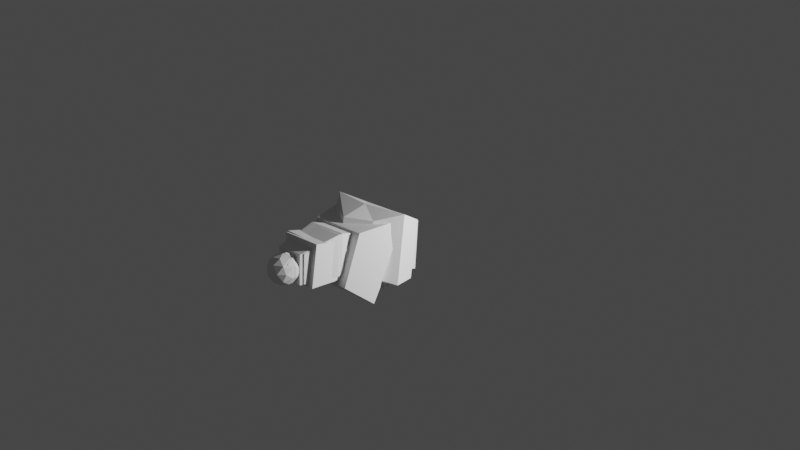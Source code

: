 # Source: model.blend  (saved by Blender 2.91.10; exported with 4.5.12 LTS)
import bpy
from mathutils import Matrix  # noqa: F401  (used for matrix-valued properties, if any)

bpy.ops.wm.read_factory_settings(use_empty=True)
scene = bpy.context.scene
scene.name = 'Scene'

# ---- collections
col_collection = bpy.data.collections.new('Collection'); scene.collection.children.link(col_collection)
col_background = bpy.data.collections.new('Background'); scene.collection.children.link(col_background)

# ---- world
world_world = bpy.data.worlds.new('World'); scene.world = world_world
world_world.use_nodes = True; world_world.node_tree.nodes.clear()
_N = world_world.node_tree.nodes; _L = world_world.node_tree.links
n0 = _N.new('ShaderNodeOutputWorld'); n0.name = 'World Output'; n0.location = (300, 300)
n1 = _N.new('ShaderNodeBackground'); n1.name = 'Background'; n1.location = (10, 300)
n1.inputs[0].default_value = (0.05088, 0.05088, 0.05088, 1.0)
_L.new(n1.outputs[0], n0.inputs[0])
n0.is_active_output = True
world_world.color = (0.05088, 0.05088, 0.05088)
world_world.use_sun_shadow = False
world_world.sun_shadow_jitter_overblur = 0.0

# ---- cameras
cam_camera = bpy.data.cameras.new('Camera')
cam_camera.clip_end = 100.0
cam_camera.ortho_scale = 7.314

# ---- lights
light_light = bpy.data.lights.new('Light', 'POINT')
light_light.transmission_factor = 0.0
light_light.energy = 1000.0
light_light.shadow_soft_size = 0.1
light_light.shadow_maximum_resolution = 0.006
light_light.use_absolute_resolution = True

# ---- meshes
me_cube_001 = bpy.data.meshes.new('Cube.001')
me_cube_001.from_pydata([(-0.1525, -0.1872, -0.3093), (-0.2148, -0.2932, 0.447), (-0.1525, 0.2648, -0.5131), (-0.2148, 0.2447, 0.3936), (0.1665, -0.1872, -0.3093), (0.2195, -0.2932, 0.4446), (0.1665, 0.2648, -0.5131), (0.2195, 0.2447, 0.3912), (-0.3629, -0.4899, 0.08131), (-0.3629, 0.4802, -0.1759), (0.3769, 0.4802, -0.1782), (0.3769, -0.4899, 0.07897)], [], [(8, 1, 3, 9), (9, 3, 7, 10), (10, 7, 5, 11), (11, 5, 1, 8), (2, 6, 4, 0), (7, 3, 1, 5), (4, 11, 8, 0), (6, 10, 11, 4), (2, 9, 10, 6), (0, 8, 9, 2)])
_uv = me_cube_001.uv_layers.new(name='UVMap')
_uv.uv.foreach_set('vector', [0.4933, 0.0, 0.625, 0.0, 0.625, 0.25, 0.4933, 0.25, 0.4933, 0.25, 0.625, 0.25, 0.625, 0.5, 0.4933, 0.5, 0.4933, 0.5, 0.625, 0.5, 0.625, 0.75, 0.4933, 0.75, 0.4933, 0.75, 0.625, 0.75, 0.625, 1.0, 0.4933, 1.0, 0.125, 0.5, 0.375, 0.5, 0.375, 0.75, 0.125, 0.75, 0.625, 0.5, 0.875, 0.5, 0.875, 0.75, 0.625, 0.75, 0.375, 0.75, 0.4933, 0.75, 0.4933, 1.0, 0.375, 1.0, 0.375, 0.5, 0.4933, 0.5, 0.4933, 0.75, 0.375, 0.75, 0.375, 0.25, 0.4933, 0.25, 0.4933, 0.5, 0.375, 0.5, 0.375, 0.0, 0.4933, 0.0, 0.4933, 0.25, 0.375, 0.25])
me_cube_001.use_remesh_fix_poles = True
me_cube_001.use_remesh_preserve_attributes = False
me_cube_001.use_mirror_vertex_groups = False
me_cube_001.update()
me_cube_002 = bpy.data.meshes.new('Cube.002')
me_cube_002.from_pydata([(0.1872, 0.2764, 0.1496), (0.1872, 0.08963, -0.3012), (0.1872, -0.08963, 0.3012), (0.1872, -0.2764, -0.1496), (-0.1872, 0.2764, 0.1496), (-0.1872, 0.08963, -0.3012), (-0.1872, -0.08963, 0.3012), (-0.1872, -0.2764, -0.1496)], [], [(0, 1, 3, 2), (2, 3, 7, 6), (6, 7, 5, 4), (4, 5, 1, 0), (2, 6, 4, 0), (7, 3, 1, 5)])
_uv = me_cube_002.uv_layers.new(name='UVMap')
_uv.uv.foreach_set('vector', [0.375, 0.0, 0.625, 0.0, 0.625, 0.25, 0.375, 0.25, 0.375, 0.25, 0.625, 0.25, 0.625, 0.5, 0.375, 0.5, 0.375, 0.5, 0.625, 0.5, 0.625, 0.75, 0.375, 0.75, 0.375, 0.75, 0.625, 0.75, 0.625, 1.0, 0.375, 1.0, 0.125, 0.5, 0.375, 0.5, 0.375, 0.75, 0.125, 0.75, 0.625, 0.5, 0.875, 0.5, 0.875, 0.75, 0.625, 0.75])
me_cube_002.use_remesh_fix_poles = True
me_cube_002.use_remesh_preserve_attributes = False
me_cube_002.use_mirror_vertex_groups = False
me_cube_002.update()
me_cube_004 = bpy.data.meshes.new('Cube.004')
me_cube_004.from_pydata([(-0.4073, -0.3876, -0.3618), (-0.1937, -0.3951, 0.6474), (-0.4073, 0.3391, -0.4633), (-0.1937, 0.04082, 0.5708), (0.4073, -0.3876, -0.3618), (0.1743, -0.3951, 0.6474), (0.4073, 0.3391, -0.4633), (0.1743, 0.04082, 0.5708), (-0.5647, -0.595, 0.2452), (-0.5647, 0.5417, -0.02596), (0.5453, 0.5417, -0.02596), (0.5453, -0.595, 0.2452), (-0.5284, -0.1334, 0.5885), (-0.6777, -0.0249, 0.4745), (-0.4714, 0.04213, 0.4745), (-0.3439, -0.1334, 0.4745), (-0.4714, -0.3088, 0.4745), (-0.6777, -0.2418, 0.4745), (-0.5854, 0.04213, 0.2899), (-0.3791, -0.0249, 0.2899), (-0.3791, -0.2418, 0.2899), (-0.5854, -0.3088, 0.2899), (-0.7129, -0.1334, 0.2899), (-0.5284, -0.1334, 0.1759), (-0.4949, -0.03021, 0.5577), (-0.6162, -0.06961, 0.5577), (-0.5826, 0.03354, 0.4907), (-0.7039, -0.1334, 0.4907), (-0.6162, -0.1971, 0.5577), (-0.42, -0.1334, 0.5577), (-0.3864, -0.03021, 0.4907), (-0.4949, -0.2365, 0.5577), (-0.3864, -0.2365, 0.4907), (-0.5826, -0.3002, 0.4907), (-0.7246, -0.06961, 0.3822), (-0.7246, -0.1971, 0.3822), (-0.5284, 0.07294, 0.3822), (-0.6497, 0.03354, 0.3822), (-0.3322, -0.06961, 0.3822), (-0.4072, 0.03354, 0.3822), (-0.4072, -0.3002, 0.3822), (-0.3322, -0.1971, 0.3822), (-0.6497, -0.3002, 0.3822), (-0.5284, -0.3396, 0.3822), (-0.6704, -0.03021, 0.2737), (-0.4742, 0.03354, 0.2737), (-0.3529, -0.1334, 0.2737), (-0.4742, -0.3002, 0.2737), (-0.6704, -0.2365, 0.2737), (-0.5619, -0.03021, 0.2067), (-0.6369, -0.1334, 0.2067), (-0.4407, -0.06961, 0.2067), (-0.4407, -0.1971, 0.2067), (-0.5619, -0.2365, 0.2067), (0.5052, -0.1334, 0.5933), (0.356, -0.0249, 0.4793), (0.5622, 0.04213, 0.4793), (0.6897, -0.1334, 0.4793), (0.5622, -0.3088, 0.4793), (0.356, -0.2418, 0.4793), (0.4482, 0.04213, 0.2948), (0.6545, -0.0249, 0.2948), (0.6545, -0.2418, 0.2948), (0.4482, -0.3088, 0.2948), (0.3207, -0.1334, 0.2948), (0.5052, -0.1334, 0.1808), (0.5387, -0.03021, 0.5625), (0.4175, -0.06961, 0.5625), (0.451, 0.03354, 0.4955), (0.3297, -0.1334, 0.4955), (0.4175, -0.1971, 0.5625), (0.6137, -0.1334, 0.5625), (0.6472, -0.03021, 0.4955), (0.5387, -0.2365, 0.5625), (0.6472, -0.2365, 0.4955), (0.451, -0.3002, 0.4955), (0.309, -0.06961, 0.3871), (0.309, -0.1971, 0.3871), (0.5052, 0.07294, 0.3871), (0.384, 0.03354, 0.3871), (0.7014, -0.06961, 0.3871), (0.6265, 0.03354, 0.3871), (0.6265, -0.3002, 0.3871), (0.7014, -0.1971, 0.3871), (0.384, -0.3002, 0.3871), (0.5052, -0.3396, 0.3871), (0.3633, -0.03021, 0.2786), (0.5595, 0.03354, 0.2786), (0.6807, -0.1334, 0.2786), (0.5595, -0.3002, 0.2786), (0.3633, -0.2365, 0.2786), (0.4717, -0.03021, 0.2116), (0.3968, -0.1334, 0.2116), (0.593, -0.06961, 0.2116), (0.593, -0.1971, 0.2116), (0.4717, -0.2365, 0.2116), (-1.08, 2.009, -0.127), (-1.08, 2.499, -0.127)], [], [(8, 1, 3, 9), (9, 3, 7, 10), (10, 7, 5, 11), (11, 5, 1, 8), (2, 6, 4, 0), (7, 3, 1, 5), (4, 11, 8, 0), (6, 10, 11, 4), (2, 9, 10, 6), (0, 8, 9, 2)])
_uv = me_cube_004.uv_layers.new(name='UVMap')
_uv.uv.foreach_set('vector', [0.5217, 0.0, 0.625, 0.0, 0.625, 0.25, 0.5217, 0.25, 0.5217, 0.25, 0.625, 0.25, 0.625, 0.5, 0.5217, 0.5, 0.5217, 0.5, 0.625, 0.5, 0.625, 0.75, 0.5217, 0.75, 0.5217, 0.75, 0.625, 0.75, 0.625, 1.0, 0.5217, 1.0, 0.125, 0.5, 0.375, 0.5, 0.375, 0.75, 0.125, 0.75, 0.625, 0.5, 0.875, 0.5, 0.875, 0.75, 0.625, 0.75, 0.375, 0.75, 0.5217, 0.75, 0.5217, 1.0, 0.375, 1.0, 0.375, 0.5, 0.5217, 0.5, 0.5217, 0.75, 0.375, 0.75, 0.375, 0.25, 0.5217, 0.25, 0.5217, 0.5, 0.375, 0.5, 0.375, 0.0, 0.5217, 0.0, 0.5217, 0.25, 0.375, 0.25])
me_cube_004.use_remesh_fix_poles = True
me_cube_004.use_remesh_preserve_attributes = False
me_cube_004.use_mirror_vertex_groups = False
me_cube_004.update()
me_icosphere = bpy.data.meshes.new('Icosphere')
me_icosphere.from_pydata([(0.0, 0.0, 0.1651), (-0.1195, 0.08679, 0.07383), (0.04563, 0.1404, 0.07383), (0.1477, 0.0, 0.07383), (0.04563, -0.1404, 0.07383), (-0.1195, -0.08679, 0.07383), (-0.04563, 0.1404, -0.07383), (0.1195, 0.08679, -0.07383), (0.1195, -0.08679, -0.07383), (-0.04563, -0.1404, -0.07383), (-0.1477, 0.0, -0.07383), (0.0, 0.0, -0.1651), (0.02682, 0.08254, 0.1404), (-0.07022, 0.05101, 0.1404), (-0.0434, 0.1336, 0.08679), (-0.1404, 0.0, 0.08679), (-0.07022, -0.05101, 0.1404), (0.08679, 0.0, 0.1404), (0.1136, 0.08254, 0.08679), (0.02682, -0.08254, 0.1404), (0.1136, -0.08254, 0.08679), (-0.0434, -0.1336, 0.08679), (-0.157, 0.05101, 0.0), (-0.157, -0.05101, 0.0), (0.0, 0.1651, 0.0), (-0.09704, 0.1336, 0.0), (0.157, 0.05101, 0.0), (0.09704, 0.1336, 0.0), (0.09704, -0.1336, 0.0), (0.157, -0.05101, 0.0), (-0.09704, -0.1336, 0.0), (0.0, -0.1651, 0.0), (-0.1136, 0.08254, -0.08679), (0.0434, 0.1336, -0.08679), (0.1404, 0.0, -0.08679), (0.0434, -0.1336, -0.08679), (-0.1136, -0.08254, -0.08679), (-0.02682, 0.08254, -0.1404), (-0.08679, 0.0, -0.1404), (0.07022, 0.05101, -0.1404), (0.07022, -0.05101, -0.1404), (-0.02682, -0.08254, -0.1404)], [], [(0, 13, 12), (1, 13, 15), (0, 12, 17), (0, 17, 19), (0, 19, 16), (1, 15, 22), (2, 14, 24), (3, 18, 26), (4, 20, 28), (5, 21, 30), (1, 22, 25), (2, 24, 27), (3, 26, 29), (4, 28, 31), (5, 30, 23), (6, 32, 37), (7, 33, 39), (8, 34, 40), (9, 35, 41), (10, 36, 38), (38, 41, 11), (38, 36, 41), (36, 9, 41), (41, 40, 11), (41, 35, 40), (35, 8, 40), (40, 39, 11), (40, 34, 39), (34, 7, 39), (39, 37, 11), (39, 33, 37), (33, 6, 37), (37, 38, 11), (37, 32, 38), (32, 10, 38), (23, 36, 10), (23, 30, 36), (30, 9, 36), (31, 35, 9), (31, 28, 35), (28, 8, 35), (29, 34, 8), (29, 26, 34), (26, 7, 34), (27, 33, 7), (27, 24, 33), (24, 6, 33), (25, 32, 6), (25, 22, 32), (22, 10, 32), (30, 31, 9), (30, 21, 31), (21, 4, 31), (28, 29, 8), (28, 20, 29), (20, 3, 29), (26, 27, 7), (26, 18, 27), (18, 2, 27), (24, 25, 6), (24, 14, 25), (14, 1, 25), (22, 23, 10), (22, 15, 23), (15, 5, 23), (16, 21, 5), (16, 19, 21), (19, 4, 21), (19, 20, 4), (19, 17, 20), (17, 3, 20), (17, 18, 3), (17, 12, 18), (12, 2, 18), (15, 16, 5), (15, 13, 16), (13, 0, 16), (12, 14, 2), (12, 13, 14), (13, 1, 14)])
_uv = me_icosphere.uv_layers.new(name='UVMap')
_uv.uv.foreach_set('vector', [0.8182, 0.0, 0.7727, 0.07873, 0.8636, 0.07873, 0.7273, 0.1575, 0.6818, 0.07873, 0.6364, 0.1575, 0.09091, 0.0, 0.04545, 0.07873, 0.1364, 0.07873, 0.2727, 0.0, 0.2273, 0.07873, 0.3182, 0.07873, 0.4545, 0.0, 0.4091, 0.07873, 0.5, 0.07873, 0.7273, 0.1575, 0.6364, 0.1575, 0.6818, 0.2362, 0.9091, 0.1575, 0.8182, 0.1575, 0.8636, 0.2362, 0.1818, 0.1575, 0.09091, 0.1575, 0.1364, 0.2362, 0.3636, 0.1575, 0.2727, 0.1575, 0.3182, 0.2362, 0.5455, 0.1575, 0.4545, 0.1575, 0.5, 0.2362, 0.7273, 0.1575, 0.6818, 0.2362, 0.7727, 0.2362, 0.9091, 0.1575, 0.8636, 0.2362, 0.9545, 0.2362, 0.1818, 0.1575, 0.1364, 0.2362, 0.2273, 0.2362, 0.3636, 0.1575, 0.3182, 0.2362, 0.4091, 0.2362, 0.5455, 0.1575, 0.5, 0.2362, 0.5909, 0.2362, 0.8182, 0.3149, 0.7273, 0.3149, 0.7727, 0.3937, 1.0, 0.3149, 0.9091, 0.3149, 0.9545, 0.3937, 0.2727, 0.3149, 0.1818, 0.3149, 0.2273, 0.3937, 0.4545, 0.3149, 0.3636, 0.3149, 0.4091, 0.3937, 0.6364, 0.3149, 0.5455, 0.3149, 0.5909, 0.3937, 0.5909, 0.3937, 0.5, 0.3937, 0.5455, 0.4724, 0.5909, 0.3937, 0.5455, 0.3149, 0.5, 0.3937, 0.5455, 0.3149, 0.4545, 0.3149, 0.5, 0.3937, 0.4091, 0.3937, 0.3182, 0.3937, 0.3636, 0.4724, 0.4091, 0.3937, 0.3636, 0.3149, 0.3182, 0.3937, 0.3636, 0.3149, 0.2727, 0.3149, 0.3182, 0.3937, 0.2273, 0.3937, 0.1364, 0.3937, 0.1818, 0.4724, 0.2273, 0.3937, 0.1818, 0.3149, 0.1364, 0.3937, 0.1818, 0.3149, 0.09091, 0.3149, 0.1364, 0.3937, 0.9545, 0.3937, 0.8636, 0.3937, 0.9091, 0.4724, 0.9545, 0.3937, 0.9091, 0.3149, 0.8636, 0.3937, 0.9091, 0.3149, 0.8182, 0.3149, 0.8636, 0.3937, 0.7727, 0.3937, 0.6818, 0.3937, 0.7273, 0.4724, 0.7727, 0.3937, 0.7273, 0.3149, 0.6818, 0.3937, 0.7273, 0.3149, 0.6364, 0.3149, 0.6818, 0.3937, 0.5909, 0.2362, 0.5455, 0.3149, 0.6364, 0.3149, 0.5909, 0.2362, 0.5, 0.2362, 0.5455, 0.3149, 0.5, 0.2362, 0.4545, 0.3149, 0.5455, 0.3149, 0.4091, 0.2362, 0.3636, 0.3149, 0.4545, 0.3149, 0.4091, 0.2362, 0.3182, 0.2362, 0.3636, 0.3149, 0.3182, 0.2362, 0.2727, 0.3149, 0.3636, 0.3149, 0.2273, 0.2362, 0.1818, 0.3149, 0.2727, 0.3149, 0.2273, 0.2362, 0.1364, 0.2362, 0.1818, 0.3149, 0.1364, 0.2362, 0.09091, 0.3149, 0.1818, 0.3149, 0.9545, 0.2362, 0.9091, 0.3149, 1.0, 0.3149, 0.9545, 0.2362, 0.8636, 0.2362, 0.9091, 0.3149, 0.8636, 0.2362, 0.8182, 0.3149, 0.9091, 0.3149, 0.7727, 0.2362, 0.7273, 0.3149, 0.8182, 0.3149, 0.7727, 0.2362, 0.6818, 0.2362, 0.7273, 0.3149, 0.6818, 0.2362, 0.6364, 0.3149, 0.7273, 0.3149, 0.5, 0.2362, 0.4091, 0.2362, 0.4545, 0.3149, 0.5, 0.2362, 0.4545, 0.1575, 0.4091, 0.2362, 0.4545, 0.1575, 0.3636, 0.1575, 0.4091, 0.2362, 0.3182, 0.2362, 0.2273, 0.2362, 0.2727, 0.3149, 0.3182, 0.2362, 0.2727, 0.1575, 0.2273, 0.2362, 0.2727, 0.1575, 0.1818, 0.1575, 0.2273, 0.2362, 0.1364, 0.2362, 0.04545, 0.2362, 0.09091, 0.3149, 0.1364, 0.2362, 0.09091, 0.1575, 0.04545, 0.2362, 0.09091, 0.1575, 0.0, 0.1575, 0.04545, 0.2362, 0.8636, 0.2362, 0.7727, 0.2362, 0.8182, 0.3149, 0.8636, 0.2362, 0.8182, 0.1575, 0.7727, 0.2362, 0.8182, 0.1575, 0.7273, 0.1575, 0.7727, 0.2362, 0.6818, 0.2362, 0.5909, 0.2362, 0.6364, 0.3149, 0.6818, 0.2362, 0.6364, 0.1575, 0.5909, 0.2362, 0.6364, 0.1575, 0.5455, 0.1575, 0.5909, 0.2362, 0.5, 0.07873, 0.4545, 0.1575, 0.5455, 0.1575, 0.5, 0.07873, 0.4091, 0.07873, 0.4545, 0.1575, 0.4091, 0.07873, 0.3636, 0.1575, 0.4545, 0.1575, 0.3182, 0.07873, 0.2727, 0.1575, 0.3636, 0.1575, 0.3182, 0.07873, 0.2273, 0.07873, 0.2727, 0.1575, 0.2273, 0.07873, 0.1818, 0.1575, 0.2727, 0.1575, 0.1364, 0.07873, 0.09091, 0.1575, 0.1818, 0.1575, 0.1364, 0.07873, 0.04545, 0.07873, 0.09091, 0.1575, 0.04545, 0.07873, 0.0, 0.1575, 0.09091, 0.1575, 0.6364, 0.1575, 0.5909, 0.07873, 0.5455, 0.1575, 0.6364, 0.1575, 0.6818, 0.07873, 0.5909, 0.07873, 0.6818, 0.07873, 0.6364, 0.0, 0.5909, 0.07873, 0.8636, 0.07873, 0.8182, 0.1575, 0.9091, 0.1575, 0.8636, 0.07873, 0.7727, 0.07873, 0.8182, 0.1575, 0.7727, 0.07873, 0.7273, 0.1575, 0.8182, 0.1575])
me_icosphere.use_remesh_fix_poles = True
me_icosphere.use_remesh_preserve_attributes = False
me_icosphere.use_mirror_vertex_groups = False
me_icosphere.update()
me_cube_007 = bpy.data.meshes.new('Cube.007')
me_cube_007.from_pydata([(-0.2505, -0.1075, -0.4586), (0.03398, -0.1575, 0.5862), (-0.2505, 0.1075, -0.4586), (0.03398, 0.1575, 0.5862), (-0.05618, -0.1075, -0.536), (0.3432, -0.1575, 0.4717), (-0.05618, 0.1075, -0.536), (0.3432, 0.1575, 0.4717), (-0.1429, -0.1517, 0.1351), (-0.1429, 0.1517, 0.1351), (0.1576, 0.1517, 0.01876), (0.1576, -0.1517, 0.01876)], [], [(8, 1, 3, 9), (9, 3, 7, 10), (10, 7, 5, 11), (11, 5, 1, 8), (2, 6, 4, 0), (7, 3, 1, 5), (4, 11, 8, 0), (6, 10, 11, 4), (2, 9, 10, 6), (0, 8, 9, 2)])
_uv = me_cube_007.uv_layers.new(name='UVMap')
_uv.uv.foreach_set('vector', [0.51, 0.0, 0.625, 0.0, 0.625, 0.25, 0.51, 0.25, 0.51, 0.25, 0.625, 0.25, 0.625, 0.5, 0.51, 0.5, 0.51, 0.5, 0.625, 0.5, 0.625, 0.75, 0.51, 0.75, 0.51, 0.75, 0.625, 0.75, 0.625, 1.0, 0.51, 1.0, 0.125, 0.5, 0.375, 0.5, 0.375, 0.75, 0.125, 0.75, 0.625, 0.5, 0.875, 0.5, 0.875, 0.75, 0.625, 0.75, 0.375, 0.75, 0.51, 0.75, 0.51, 1.0, 0.375, 1.0, 0.375, 0.5, 0.51, 0.5, 0.51, 0.75, 0.375, 0.75, 0.375, 0.25, 0.51, 0.25, 0.51, 0.5, 0.375, 0.5, 0.375, 0.0, 0.51, 0.0, 0.51, 0.25, 0.375, 0.25])
me_cube_007.use_remesh_fix_poles = True
me_cube_007.use_remesh_preserve_attributes = False
me_cube_007.use_mirror_vertex_groups = False
me_cube_007.update()
me_cube_012 = bpy.data.meshes.new('Cube.012')
me_cube_012.from_pydata([(-0.04345, -0.1377, -0.4708), (0.4123, -0.2249, 0.3215), (-0.04345, 0.1377, -0.4708), (0.4123, 0.2249, 0.3215), (-0.337, -0.1377, -0.3502), (-0.06708, -0.2249, 0.5185), (-0.337, 0.1377, -0.3502), (-0.06708, 0.2249, 0.5185)], [], [(0, 1, 3, 2), (2, 3, 7, 6), (6, 7, 5, 4), (4, 5, 1, 0), (2, 6, 4, 0), (7, 3, 1, 5)])
_uv = me_cube_012.uv_layers.new(name='UVMap')
_uv.uv.foreach_set('vector', [0.375, 0.0, 0.625, 0.0, 0.625, 0.25, 0.375, 0.25, 0.375, 0.25, 0.625, 0.25, 0.625, 0.5, 0.375, 0.5, 0.375, 0.5, 0.625, 0.5, 0.625, 0.75, 0.375, 0.75, 0.375, 0.75, 0.625, 0.75, 0.625, 1.0, 0.375, 1.0, 0.125, 0.5, 0.375, 0.5, 0.375, 0.75, 0.125, 0.75, 0.625, 0.5, 0.875, 0.5, 0.875, 0.75, 0.625, 0.75])
me_cube_012.use_remesh_fix_poles = True
me_cube_012.use_remesh_preserve_attributes = False
me_cube_012.use_mirror_vertex_groups = False
me_cube_012.update()
me_cube_013 = bpy.data.meshes.new('Cube.013')
me_cube_013.from_pydata([(-0.3504, -0.3162, -0.155), (-0.3628, -0.3449, 0.244), (-0.3504, 0.3496, -0.1467), (-0.3628, 0.3558, 0.267), (0.3308, -0.3162, -0.155), (0.3642, -0.3449, 0.244), (0.3308, 0.3496, -0.1467), (0.3642, 0.3558, 0.267), (-0.3295, -0.2835, 0.02548), (-0.3295, 0.3385, 0.0545), (0.3205, 0.3385, 0.0545), (0.3205, -0.2835, 0.02548)], [], [(8, 1, 3, 9), (9, 3, 7, 10), (10, 7, 5, 11), (11, 5, 1, 8), (2, 6, 4, 0), (7, 3, 1, 5), (4, 11, 8, 0), (6, 10, 11, 4), (2, 9, 10, 6), (0, 8, 9, 2)])
_uv = me_cube_013.uv_layers.new(name='UVMap')
_uv.uv.foreach_set('vector', [0.5, 2.552e-05, 0.625, 0.0, 0.625, 0.25, 0.5, 0.25, 0.5, 0.25, 0.625, 0.25, 0.625, 0.5, 0.5, 0.5, 0.5, 0.5, 0.625, 0.5, 0.625, 0.75, 0.5, 0.75, 0.5, 0.75, 0.625, 0.75, 0.625, 1.0, 0.5, 1.0, 0.125, 0.5, 0.375, 0.5, 0.375, 0.75, 0.125, 0.75, 0.625, 0.5, 0.875, 0.5, 0.875, 0.75, 0.625, 0.75, 0.375, 0.75, 0.5, 0.75, 0.5, 1.0, 0.375, 1.0, 0.375, 0.5, 0.5, 0.5, 0.5, 0.75, 0.375, 0.75, 0.375, 0.25, 0.5, 0.25, 0.5, 0.5, 0.375, 0.5, 0.375, 0.0, 0.5, 2.552e-05, 0.5, 0.25, 0.375, 0.25])
me_cube_013.use_remesh_fix_poles = True
me_cube_013.use_remesh_preserve_attributes = False
me_cube_013.use_mirror_vertex_groups = False
me_cube_013.update()
me_cube_014 = bpy.data.meshes.new('Cube.014')
me_cube_014.from_pydata([(-0.3745, -0.4466, -0.1638), (-0.4887, -0.3987, 0.5159), (-0.3745, 0.301, -0.183), (-0.4887, 0.422, 0.4857), (0.3268, -0.4466, -0.1614), (0.477, -0.3987, 0.5159), (0.3268, 0.301, -0.1806), (0.477, 0.422, 0.4857), (-0.6294, -0.5654, 0.1195), (-0.6294, 0.4082, 0.09619), (0.6042, 0.4082, 0.101), (0.6042, -0.5654, 0.1243), (-0.01255, 0.301, -0.3854), (-0.01165, 0.422, 0.4857), (-0.01255, -0.4466, -0.3662), (-0.01165, -0.3987, 0.5159), (-0.02232, -0.5654, 0.01854), (-0.02232, 0.4082, -0.004753)], [], [(8, 1, 3, 9), (17, 13, 7, 10), (10, 7, 5, 11), (16, 15, 1, 8), (12, 6, 4, 14), (13, 3, 1, 15), (14, 16, 8, 0), (6, 10, 11, 4), (12, 17, 10, 6), (0, 8, 9, 2), (2, 9, 17, 12), (4, 11, 16, 14), (7, 13, 15, 5), (2, 12, 14, 0), (11, 5, 15, 16), (9, 3, 13, 17)])
_uv = me_cube_014.uv_layers.new(name='UVMap')
_uv.uv.foreach_set('vector', [0.513, 0.0, 0.625, 0.0, 0.625, 0.25, 0.513, 0.25, 0.513, 0.375, 0.625, 0.375, 0.625, 0.5, 0.513, 0.5, 0.513, 0.5, 0.625, 0.5, 0.625, 0.75, 0.513, 0.75, 0.513, 0.875, 0.625, 0.875, 0.625, 1.0, 0.513, 1.0, 0.25, 0.5, 0.375, 0.5, 0.375, 0.75, 0.25, 0.75, 0.75, 0.5, 0.875, 0.5, 0.875, 0.75, 0.75, 0.75, 0.375, 0.875, 0.513, 0.875, 0.513, 1.0, 0.375, 1.0, 0.375, 0.5, 0.513, 0.5, 0.513, 0.75, 0.375, 0.75, 0.375, 0.375, 0.513, 0.375, 0.513, 0.5, 0.375, 0.5, 0.375, 0.0, 0.513, 0.0, 0.513, 0.25, 0.375, 0.25, 0.375, 0.25, 0.513, 0.25, 0.513, 0.375, 0.375, 0.375, 0.375, 0.75, 0.513, 0.75, 0.513, 0.875, 0.375, 0.875, 0.625, 0.5, 0.75, 0.5, 0.75, 0.75, 0.625, 0.75, 0.125, 0.5, 0.25, 0.5, 0.25, 0.75, 0.125, 0.75, 0.513, 0.75, 0.625, 0.75, 0.625, 0.875, 0.513, 0.875, 0.513, 0.25, 0.625, 0.25, 0.625, 0.375, 0.513, 0.375])
me_cube_014.use_remesh_fix_poles = True
me_cube_014.use_remesh_preserve_attributes = False
me_cube_014.use_mirror_vertex_groups = False
me_cube_014.update()
me_cube_016 = bpy.data.meshes.new('Cube.016')
me_cube_016.from_pydata([(0.09117, 0.0598, -0.7837), (0.367, 0.3884, 0.6607), (0.07948, -0.3289, -0.7224), (0.3497, -0.1871, 0.7515), (-0.3007, 0.07693, -0.7498), (-0.2132, 0.4138, 0.7109), (-0.3123, -0.3117, -0.6885), (-0.2306, -0.1618, 0.8017)], [], [(0, 1, 3, 2), (2, 3, 7, 6), (6, 7, 5, 4), (4, 5, 1, 0), (2, 6, 4, 0), (7, 3, 1, 5)])
_uv = me_cube_016.uv_layers.new(name='UVMap')
_uv.uv.foreach_set('vector', [0.375, 0.0, 0.625, 0.0, 0.625, 0.25, 0.375, 0.25, 0.375, 0.25, 0.625, 0.25, 0.625, 0.5, 0.375, 0.5, 0.375, 0.5, 0.625, 0.5, 0.625, 0.75, 0.375, 0.75, 0.375, 0.75, 0.625, 0.75, 0.625, 1.0, 0.375, 1.0, 0.125, 0.5, 0.375, 0.5, 0.375, 0.75, 0.125, 0.75, 0.625, 0.5, 0.875, 0.5, 0.875, 0.75, 0.625, 0.75])
me_cube_016.use_remesh_fix_poles = True
me_cube_016.use_remesh_preserve_attributes = False
me_cube_016.use_mirror_vertex_groups = False
me_cube_016.update()
me_icosphere_002 = bpy.data.meshes.new('Icosphere.002')
me_icosphere_002.from_pydata([(0.001519, 0.0003996, 0.2087), (-0.1501, 0.1102, 0.09423), (0.05874, 0.1776, 0.09259), (0.1874, -0.0002148, 0.09199), (0.058, -0.1775, 0.09327), (-0.1506, -0.1092, 0.09466), (-0.058, 0.1775, -0.09327), (0.1506, 0.1092, -0.09466), (0.1501, -0.1102, -0.09423), (-0.05874, -0.1776, -0.09259), (-0.1874, 0.0002148, -0.09199), (-0.001519, -0.0003996, -0.2087), (0.03542, 0.1046, 0.1771), (-0.08735, 0.06503, 0.1781), (-0.05372, 0.1692, 0.1098), (-0.1768, 0.0005844, 0.111), (-0.08762, -0.06397, 0.1783), (0.111, 0.0001086, 0.1768), (0.1447, 0.1043, 0.1085), (0.03498, -0.1041, 0.1775), (0.1442, -0.1045, 0.1089), (-0.05442, -0.1685, 0.1105), (-0.1984, 0.06492, 0.001319), (-0.1986, -0.06408, 0.001568), (0.0004371, 0.2087, -0.0004028), (-0.1223, 0.1691, 0.0005664), (0.1986, 0.06408, -0.001568), (0.123, 0.1686, -0.001218), (0.1223, -0.1691, -0.0005664), (0.1984, -0.06492, -0.001319), (-0.123, -0.1686, 0.001218), (-0.0004371, -0.2087, 0.0004028), (-0.1442, 0.1045, -0.1089), (0.05442, 0.1685, -0.1105), (0.1768, -0.0005844, -0.111), (0.05372, -0.1692, -0.1098), (-0.1447, -0.1043, -0.1085), (-0.03498, 0.1041, -0.1775), (-0.111, -0.0001086, -0.1768), (0.08762, 0.06397, -0.1783), (0.08735, -0.06503, -0.1781), (-0.03542, -0.1046, -0.1771)], [], [(0, 13, 12), (1, 13, 15), (0, 12, 17), (0, 17, 19), (0, 19, 16), (1, 15, 22), (2, 14, 24), (3, 18, 26), (4, 20, 28), (5, 21, 30), (1, 22, 25), (2, 24, 27), (3, 26, 29), (4, 28, 31), (5, 30, 23), (6, 32, 37), (7, 33, 39), (8, 34, 40), (9, 35, 41), (10, 36, 38), (38, 41, 11), (38, 36, 41), (36, 9, 41), (41, 40, 11), (41, 35, 40), (35, 8, 40), (40, 39, 11), (40, 34, 39), (34, 7, 39), (39, 37, 11), (39, 33, 37), (33, 6, 37), (37, 38, 11), (37, 32, 38), (32, 10, 38), (23, 36, 10), (23, 30, 36), (30, 9, 36), (31, 35, 9), (31, 28, 35), (28, 8, 35), (29, 34, 8), (29, 26, 34), (26, 7, 34), (27, 33, 7), (27, 24, 33), (24, 6, 33), (25, 32, 6), (25, 22, 32), (22, 10, 32), (30, 31, 9), (30, 21, 31), (21, 4, 31), (28, 29, 8), (28, 20, 29), (20, 3, 29), (26, 27, 7), (26, 18, 27), (18, 2, 27), (24, 25, 6), (24, 14, 25), (14, 1, 25), (22, 23, 10), (22, 15, 23), (15, 5, 23), (16, 21, 5), (16, 19, 21), (19, 4, 21), (19, 20, 4), (19, 17, 20), (17, 3, 20), (17, 18, 3), (17, 12, 18), (12, 2, 18), (15, 16, 5), (15, 13, 16), (13, 0, 16), (12, 14, 2), (12, 13, 14), (13, 1, 14)])
_uv = me_icosphere_002.uv_layers.new(name='UVMap')
_uv.uv.foreach_set('vector', [0.8182, 0.0, 0.7727, 0.07873, 0.8636, 0.07873, 0.7273, 0.1575, 0.6818, 0.07873, 0.6364, 0.1575, 0.09091, 0.0, 0.04545, 0.07873, 0.1364, 0.07873, 0.2727, 0.0, 0.2273, 0.07873, 0.3182, 0.07873, 0.4545, 0.0, 0.4091, 0.07873, 0.5, 0.07873, 0.7273, 0.1575, 0.6364, 0.1575, 0.6818, 0.2362, 0.9091, 0.1575, 0.8182, 0.1575, 0.8636, 0.2362, 0.1818, 0.1575, 0.09091, 0.1575, 0.1364, 0.2362, 0.3636, 0.1575, 0.2727, 0.1575, 0.3182, 0.2362, 0.5455, 0.1575, 0.4545, 0.1575, 0.5, 0.2362, 0.7273, 0.1575, 0.6818, 0.2362, 0.7727, 0.2362, 0.9091, 0.1575, 0.8636, 0.2362, 0.9545, 0.2362, 0.1818, 0.1575, 0.1364, 0.2362, 0.2273, 0.2362, 0.3636, 0.1575, 0.3182, 0.2362, 0.4091, 0.2362, 0.5455, 0.1575, 0.5, 0.2362, 0.5909, 0.2362, 0.8182, 0.3149, 0.7273, 0.3149, 0.7727, 0.3937, 1.0, 0.3149, 0.9091, 0.3149, 0.9545, 0.3937, 0.2727, 0.3149, 0.1818, 0.3149, 0.2273, 0.3937, 0.4545, 0.3149, 0.3636, 0.3149, 0.4091, 0.3937, 0.6364, 0.3149, 0.5455, 0.3149, 0.5909, 0.3937, 0.5909, 0.3937, 0.5, 0.3937, 0.5455, 0.4724, 0.5909, 0.3937, 0.5455, 0.3149, 0.5, 0.3937, 0.5455, 0.3149, 0.4545, 0.3149, 0.5, 0.3937, 0.4091, 0.3937, 0.3182, 0.3937, 0.3636, 0.4724, 0.4091, 0.3937, 0.3636, 0.3149, 0.3182, 0.3937, 0.3636, 0.3149, 0.2727, 0.3149, 0.3182, 0.3937, 0.2273, 0.3937, 0.1364, 0.3937, 0.1818, 0.4724, 0.2273, 0.3937, 0.1818, 0.3149, 0.1364, 0.3937, 0.1818, 0.3149, 0.09091, 0.3149, 0.1364, 0.3937, 0.9545, 0.3937, 0.8636, 0.3937, 0.9091, 0.4724, 0.9545, 0.3937, 0.9091, 0.3149, 0.8636, 0.3937, 0.9091, 0.3149, 0.8182, 0.3149, 0.8636, 0.3937, 0.7727, 0.3937, 0.6818, 0.3937, 0.7273, 0.4724, 0.7727, 0.3937, 0.7273, 0.3149, 0.6818, 0.3937, 0.7273, 0.3149, 0.6364, 0.3149, 0.6818, 0.3937, 0.5909, 0.2362, 0.5455, 0.3149, 0.6364, 0.3149, 0.5909, 0.2362, 0.5, 0.2362, 0.5455, 0.3149, 0.5, 0.2362, 0.4545, 0.3149, 0.5455, 0.3149, 0.4091, 0.2362, 0.3636, 0.3149, 0.4545, 0.3149, 0.4091, 0.2362, 0.3182, 0.2362, 0.3636, 0.3149, 0.3182, 0.2362, 0.2727, 0.3149, 0.3636, 0.3149, 0.2273, 0.2362, 0.1818, 0.3149, 0.2727, 0.3149, 0.2273, 0.2362, 0.1364, 0.2362, 0.1818, 0.3149, 0.1364, 0.2362, 0.09091, 0.3149, 0.1818, 0.3149, 0.9545, 0.2362, 0.9091, 0.3149, 1.0, 0.3149, 0.9545, 0.2362, 0.8636, 0.2362, 0.9091, 0.3149, 0.8636, 0.2362, 0.8182, 0.3149, 0.9091, 0.3149, 0.7727, 0.2362, 0.7273, 0.3149, 0.8182, 0.3149, 0.7727, 0.2362, 0.6818, 0.2362, 0.7273, 0.3149, 0.6818, 0.2362, 0.6364, 0.3149, 0.7273, 0.3149, 0.5, 0.2362, 0.4091, 0.2362, 0.4545, 0.3149, 0.5, 0.2362, 0.4545, 0.1575, 0.4091, 0.2362, 0.4545, 0.1575, 0.3636, 0.1575, 0.4091, 0.2362, 0.3182, 0.2362, 0.2273, 0.2362, 0.2727, 0.3149, 0.3182, 0.2362, 0.2727, 0.1575, 0.2273, 0.2362, 0.2727, 0.1575, 0.1818, 0.1575, 0.2273, 0.2362, 0.1364, 0.2362, 0.04545, 0.2362, 0.09091, 0.3149, 0.1364, 0.2362, 0.09091, 0.1575, 0.04545, 0.2362, 0.09091, 0.1575, 0.0, 0.1575, 0.04545, 0.2362, 0.8636, 0.2362, 0.7727, 0.2362, 0.8182, 0.3149, 0.8636, 0.2362, 0.8182, 0.1575, 0.7727, 0.2362, 0.8182, 0.1575, 0.7273, 0.1575, 0.7727, 0.2362, 0.6818, 0.2362, 0.5909, 0.2362, 0.6364, 0.3149, 0.6818, 0.2362, 0.6364, 0.1575, 0.5909, 0.2362, 0.6364, 0.1575, 0.5455, 0.1575, 0.5909, 0.2362, 0.5, 0.07873, 0.4545, 0.1575, 0.5455, 0.1575, 0.5, 0.07873, 0.4091, 0.07873, 0.4545, 0.1575, 0.4091, 0.07873, 0.3636, 0.1575, 0.4545, 0.1575, 0.3182, 0.07873, 0.2727, 0.1575, 0.3636, 0.1575, 0.3182, 0.07873, 0.2273, 0.07873, 0.2727, 0.1575, 0.2273, 0.07873, 0.1818, 0.1575, 0.2727, 0.1575, 0.1364, 0.07873, 0.09091, 0.1575, 0.1818, 0.1575, 0.1364, 0.07873, 0.04545, 0.07873, 0.09091, 0.1575, 0.04545, 0.07873, 0.0, 0.1575, 0.09091, 0.1575, 0.6364, 0.1575, 0.5909, 0.07873, 0.5455, 0.1575, 0.6364, 0.1575, 0.6818, 0.07873, 0.5909, 0.07873, 0.6818, 0.07873, 0.6364, 0.0, 0.5909, 0.07873, 0.8636, 0.07873, 0.8182, 0.1575, 0.9091, 0.1575, 0.8636, 0.07873, 0.7727, 0.07873, 0.8182, 0.1575, 0.7727, 0.07873, 0.7273, 0.1575, 0.8182, 0.1575])
me_icosphere_002.use_remesh_fix_poles = True
me_icosphere_002.use_remesh_preserve_attributes = False
me_icosphere_002.use_mirror_vertex_groups = False
me_icosphere_002.update()
me_cube_017 = bpy.data.meshes.new('Cube.017')
me_cube_017.from_pydata([(-0.1582, -0.04879, -0.7821), (-0.1995, -0.147, 0.7781), (-0.1576, 0.2561, -0.7827), (-0.1986, 0.2627, 0.7773), (0.1466, -0.04943, -0.7843), (0.2102, -0.1479, 0.7751), (0.1473, 0.2554, -0.7849), (0.211, 0.2618, 0.7743), (-0.2837, -0.3045, 0.2055), (-0.2825, 0.2646, 0.2044), (0.2866, 0.2634, 0.2003), (0.2854, -0.3057, 0.2014)], [], [(8, 1, 3, 9), (9, 3, 7, 10), (10, 7, 5, 11), (11, 5, 1, 8), (2, 6, 4, 0), (7, 3, 1, 5), (4, 11, 8, 0), (6, 10, 11, 4), (2, 9, 10, 6), (0, 8, 9, 2)])
_uv = me_cube_017.uv_layers.new(name='UVMap')
_uv.uv.foreach_set('vector', [0.5436, 0.0, 0.625, 0.0, 0.625, 0.25, 0.5436, 0.25, 0.5436, 0.25, 0.625, 0.25, 0.625, 0.5, 0.5436, 0.5, 0.5436, 0.5, 0.625, 0.5, 0.625, 0.75, 0.5436, 0.75, 0.5436, 0.75, 0.625, 0.75, 0.625, 1.0, 0.5436, 1.0, 0.125, 0.5, 0.375, 0.5, 0.375, 0.75, 0.125, 0.75, 0.625, 0.5, 0.875, 0.5, 0.875, 0.75, 0.625, 0.75, 0.375, 0.75, 0.5436, 0.75, 0.5436, 1.0, 0.375, 1.0, 0.375, 0.5, 0.5436, 0.5, 0.5436, 0.75, 0.375, 0.75, 0.375, 0.25, 0.5436, 0.25, 0.5436, 0.5, 0.375, 0.5, 0.375, 0.0, 0.5436, 0.0, 0.5436, 0.25, 0.375, 0.25])
me_cube_017.use_remesh_fix_poles = True
me_cube_017.use_remesh_preserve_attributes = False
me_cube_017.use_mirror_vertex_groups = False
me_cube_017.update()
me_cube_018 = bpy.data.meshes.new('Cube.018')
me_cube_018.from_pydata([(-0.1793, -0.4093, -0.2366), (-0.148, -0.4093, 0.2495), (-0.1499, 0.5232, -0.3305), (-0.1206, 0.4987, -0.1455), (0.1741, -0.4101, -0.2391), (0.1499, -0.41, 0.2473), (0.1472, 0.5226, -0.3327), (0.1206, 0.4982, -0.1473), (-0.2195, 0.159, -0.3232), (-0.1016, 0.2666, -0.06363), (0.2154, 0.158, -0.3264), (0.1018, 0.2661, -0.06511), (-0.2197, -0.1256, -0.2681), (0.1559, -0.05955, 0.2391), (-0.1527, -0.0589, 0.2414), (0.2152, -0.1265, -0.2713)], [], [(8, 9, 3, 2), (2, 3, 7, 6), (15, 13, 5, 4), (4, 5, 1, 0), (12, 15, 4, 0), (13, 14, 1, 5), (7, 3, 9, 11), (2, 6, 10, 8), (6, 7, 11, 10), (12, 14, 9, 8), (0, 1, 14, 12), (11, 9, 14, 13), (8, 10, 15, 12), (10, 11, 13, 15)])
_uv = me_cube_018.uv_layers.new(name='UVMap')
_uv.uv.foreach_set('vector', [0.375, 0.1585, 0.625, 0.1585, 0.625, 0.25, 0.375, 0.25, 0.375, 0.25, 0.625, 0.25, 0.625, 0.5, 0.375, 0.5, 0.375, 0.6708, 0.625, 0.6708, 0.625, 0.75, 0.375, 0.75, 0.375, 0.75, 0.625, 0.75, 0.625, 1.0, 0.375, 1.0, 0.125, 0.6708, 0.375, 0.6708, 0.375, 0.75, 0.125, 0.75, 0.625, 0.6708, 0.875, 0.6708, 0.875, 0.75, 0.625, 0.75, 0.625, 0.5, 0.875, 0.5, 0.875, 0.5915, 0.625, 0.5915, 0.125, 0.5, 0.375, 0.5, 0.375, 0.5915, 0.125, 0.5915, 0.375, 0.5, 0.625, 0.5, 0.625, 0.5915, 0.375, 0.5915, 0.375, 0.07924, 0.625, 0.07924, 0.625, 0.1585, 0.375, 0.1585, 0.375, 0.0, 0.625, 0.0, 0.625, 0.07924, 0.375, 0.07924, 0.625, 0.5915, 0.875, 0.5915, 0.875, 0.6708, 0.625, 0.6708, 0.125, 0.5915, 0.375, 0.5915, 0.375, 0.6708, 0.125, 0.6708, 0.375, 0.5915, 0.625, 0.5915, 0.625, 0.6708, 0.375, 0.6708])
me_cube_018.use_remesh_fix_poles = True
me_cube_018.use_remesh_preserve_attributes = False
me_cube_018.use_mirror_vertex_groups = False
me_cube_018.update()
me_cube_021 = bpy.data.meshes.new('Cube.021')
me_cube_021.from_pydata([(0.1618, 0.1399, 0.1573), (-0.04631, 0.1399, -0.2209), (0.1618, -0.1399, 0.1573), (-0.04631, -0.1399, -0.2209), (0.04631, 0.1399, 0.2209), (-0.1618, 0.1399, -0.1573), (0.04631, -0.1399, 0.2209), (-0.1618, -0.1399, -0.1573), (-0.0007809, 0.1399, 0.001191), (-0.0007809, -0.1399, 0.001191), (-0.1163, -0.1399, 0.06475), (-0.1163, 0.1399, 0.06475)], [], [(8, 1, 3, 9), (9, 3, 7, 10), (10, 7, 5, 11), (11, 5, 1, 8), (2, 6, 4, 0), (7, 3, 1, 5), (4, 11, 8, 0), (6, 10, 11, 4), (2, 9, 10, 6), (0, 8, 9, 2)])
_uv = me_cube_021.uv_layers.new(name='UVMap')
_uv.uv.foreach_set('vector', [0.4893, 0.0, 0.625, 0.0, 0.625, 0.25, 0.4893, 0.25, 0.4893, 0.25, 0.625, 0.25, 0.625, 0.5, 0.4893, 0.5, 0.4893, 0.5, 0.625, 0.5, 0.625, 0.75, 0.4893, 0.75, 0.4893, 0.75, 0.625, 0.75, 0.625, 1.0, 0.4893, 1.0, 0.125, 0.5, 0.375, 0.5, 0.375, 0.75, 0.125, 0.75, 0.625, 0.5, 0.875, 0.5, 0.875, 0.75, 0.625, 0.75, 0.375, 0.75, 0.4893, 0.75, 0.4893, 1.0, 0.375, 1.0, 0.375, 0.5, 0.4893, 0.5, 0.4893, 0.75, 0.375, 0.75, 0.375, 0.25, 0.4893, 0.25, 0.4893, 0.5, 0.375, 0.5, 0.375, 0.0, 0.4893, 0.0, 0.4893, 0.25, 0.375, 0.25])
me_cube_021.use_remesh_fix_poles = True
me_cube_021.use_remesh_preserve_attributes = False
me_cube_021.use_mirror_vertex_groups = False
me_cube_021.update()
me_cube_022 = bpy.data.meshes.new('Cube.022')
me_cube_022.from_pydata([(0.01868, -0.1443, -0.04622), (-0.0805, -0.1298, -0.0002739), (0.01868, 0.0913, -0.121), (-0.0805, 0.1059, -0.07504), (0.0805, -0.1059, 0.07504), (-0.01868, -0.0913, 0.121), (0.0805, 0.1298, 0.0002739), (-0.01868, 0.1443, 0.04622)], [], [(0, 1, 3, 2), (2, 3, 7, 6), (6, 7, 5, 4), (4, 5, 1, 0), (2, 6, 4, 0), (7, 3, 1, 5)])
_uv = me_cube_022.uv_layers.new(name='UVMap')
_uv.uv.foreach_set('vector', [0.375, 0.0, 0.625, 0.0, 0.625, 0.25, 0.375, 0.25, 0.375, 0.25, 0.625, 0.25, 0.625, 0.5, 0.375, 0.5, 0.375, 0.5, 0.625, 0.5, 0.625, 0.75, 0.375, 0.75, 0.375, 0.75, 0.625, 0.75, 0.625, 1.0, 0.375, 1.0, 0.125, 0.5, 0.375, 0.5, 0.375, 0.75, 0.125, 0.75, 0.625, 0.5, 0.875, 0.5, 0.875, 0.75, 0.625, 0.75])
me_cube_022.use_remesh_fix_poles = True
me_cube_022.use_remesh_preserve_attributes = False
me_cube_022.use_mirror_vertex_groups = False
me_cube_022.update()
me_icosphere_004 = bpy.data.meshes.new('Icosphere.004')
me_icosphere_004.from_pydata([(0.0, 0.0, -0.1943), (0.1406, -0.1021, -0.08688), (-0.0537, -0.1653, -0.08688), (-0.1738, 0.0, -0.08688), (-0.0537, 0.1653, -0.08688), (0.1406, 0.1021, -0.08688), (0.0537, -0.1653, 0.08688), (-0.1406, -0.1021, 0.08688), (-0.1406, 0.1021, 0.08688), (0.0537, 0.1653, 0.08688), (0.1738, 0.0, 0.08688), (0.0, 0.0, 0.1943), (-0.03156, -0.09714, -0.1653), (0.08263, -0.06003, -0.1653), (0.05107, -0.1572, -0.1021), (0.1653, 0.0, -0.1021), (0.08263, 0.06003, -0.1653), (-0.1021, 0.0, -0.1653), (-0.1337, -0.09714, -0.1021), (-0.03156, 0.09714, -0.1653), (-0.1337, 0.09714, -0.1021), (0.05107, 0.1572, -0.1021), (0.1848, -0.06003, 0.0), (0.1848, 0.06003, 0.0), (0.0, -0.1943, 0.0), (0.1142, -0.1572, 0.0), (-0.1848, -0.06003, 0.0), (-0.1142, -0.1572, 0.0), (-0.1142, 0.1572, 0.0), (-0.1848, 0.06003, 0.0), (0.1142, 0.1572, 0.0), (0.0, 0.1943, 0.0), (0.1337, -0.09714, 0.1021), (-0.05107, -0.1572, 0.1021), (-0.1653, 0.0, 0.1021), (-0.05107, 0.1572, 0.1021), (0.1337, 0.09714, 0.1021), (0.03156, -0.09714, 0.1653), (0.1021, 0.0, 0.1653), (-0.08263, -0.06003, 0.1653), (-0.08263, 0.06003, 0.1653), (0.03156, 0.09714, 0.1653)], [], [(0, 13, 12), (1, 13, 15), (0, 12, 17), (0, 17, 19), (0, 19, 16), (1, 15, 22), (2, 14, 24), (3, 18, 26), (4, 20, 28), (5, 21, 30), (1, 22, 25), (2, 24, 27), (3, 26, 29), (4, 28, 31), (5, 30, 23), (6, 32, 37), (7, 33, 39), (8, 34, 40), (9, 35, 41), (10, 36, 38), (38, 41, 11), (38, 36, 41), (36, 9, 41), (41, 40, 11), (41, 35, 40), (35, 8, 40), (40, 39, 11), (40, 34, 39), (34, 7, 39), (39, 37, 11), (39, 33, 37), (33, 6, 37), (37, 38, 11), (37, 32, 38), (32, 10, 38), (23, 36, 10), (23, 30, 36), (30, 9, 36), (31, 35, 9), (31, 28, 35), (28, 8, 35), (29, 34, 8), (29, 26, 34), (26, 7, 34), (27, 33, 7), (27, 24, 33), (24, 6, 33), (25, 32, 6), (25, 22, 32), (22, 10, 32), (30, 31, 9), (30, 21, 31), (21, 4, 31), (28, 29, 8), (28, 20, 29), (20, 3, 29), (26, 27, 7), (26, 18, 27), (18, 2, 27), (24, 25, 6), (24, 14, 25), (14, 1, 25), (22, 23, 10), (22, 15, 23), (15, 5, 23), (16, 21, 5), (16, 19, 21), (19, 4, 21), (19, 20, 4), (19, 17, 20), (17, 3, 20), (17, 18, 3), (17, 12, 18), (12, 2, 18), (15, 16, 5), (15, 13, 16), (13, 0, 16), (12, 14, 2), (12, 13, 14), (13, 1, 14)])
_uv = me_icosphere_004.uv_layers.new(name='UVMap')
_uv.uv.foreach_set('vector', [0.8182, 0.0, 0.7727, 0.07873, 0.8636, 0.07873, 0.7273, 0.1575, 0.6818, 0.07873, 0.6364, 0.1575, 0.09091, 0.0, 0.04545, 0.07873, 0.1364, 0.07873, 0.2727, 0.0, 0.2273, 0.07873, 0.3182, 0.07873, 0.4545, 0.0, 0.4091, 0.07873, 0.5, 0.07873, 0.7273, 0.1575, 0.6364, 0.1575, 0.6818, 0.2362, 0.9091, 0.1575, 0.8182, 0.1575, 0.8636, 0.2362, 0.1818, 0.1575, 0.09091, 0.1575, 0.1364, 0.2362, 0.3636, 0.1575, 0.2727, 0.1575, 0.3182, 0.2362, 0.5455, 0.1575, 0.4545, 0.1575, 0.5, 0.2362, 0.7273, 0.1575, 0.6818, 0.2362, 0.7727, 0.2362, 0.9091, 0.1575, 0.8636, 0.2362, 0.9545, 0.2362, 0.1818, 0.1575, 0.1364, 0.2362, 0.2273, 0.2362, 0.3636, 0.1575, 0.3182, 0.2362, 0.4091, 0.2362, 0.5455, 0.1575, 0.5, 0.2362, 0.5909, 0.2362, 0.8182, 0.3149, 0.7273, 0.3149, 0.7727, 0.3937, 1.0, 0.3149, 0.9091, 0.3149, 0.9545, 0.3937, 0.2727, 0.3149, 0.1818, 0.3149, 0.2273, 0.3937, 0.4545, 0.3149, 0.3636, 0.3149, 0.4091, 0.3937, 0.6364, 0.3149, 0.5455, 0.3149, 0.5909, 0.3937, 0.5909, 0.3937, 0.5, 0.3937, 0.5455, 0.4724, 0.5909, 0.3937, 0.5455, 0.3149, 0.5, 0.3937, 0.5455, 0.3149, 0.4545, 0.3149, 0.5, 0.3937, 0.4091, 0.3937, 0.3182, 0.3937, 0.3636, 0.4724, 0.4091, 0.3937, 0.3636, 0.3149, 0.3182, 0.3937, 0.3636, 0.3149, 0.2727, 0.3149, 0.3182, 0.3937, 0.2273, 0.3937, 0.1364, 0.3937, 0.1818, 0.4724, 0.2273, 0.3937, 0.1818, 0.3149, 0.1364, 0.3937, 0.1818, 0.3149, 0.09091, 0.3149, 0.1364, 0.3937, 0.9545, 0.3937, 0.8636, 0.3937, 0.9091, 0.4724, 0.9545, 0.3937, 0.9091, 0.3149, 0.8636, 0.3937, 0.9091, 0.3149, 0.8182, 0.3149, 0.8636, 0.3937, 0.7727, 0.3937, 0.6818, 0.3937, 0.7273, 0.4724, 0.7727, 0.3937, 0.7273, 0.3149, 0.6818, 0.3937, 0.7273, 0.3149, 0.6364, 0.3149, 0.6818, 0.3937, 0.5909, 0.2362, 0.5455, 0.3149, 0.6364, 0.3149, 0.5909, 0.2362, 0.5, 0.2362, 0.5455, 0.3149, 0.5, 0.2362, 0.4545, 0.3149, 0.5455, 0.3149, 0.4091, 0.2362, 0.3636, 0.3149, 0.4545, 0.3149, 0.4091, 0.2362, 0.3182, 0.2362, 0.3636, 0.3149, 0.3182, 0.2362, 0.2727, 0.3149, 0.3636, 0.3149, 0.2273, 0.2362, 0.1818, 0.3149, 0.2727, 0.3149, 0.2273, 0.2362, 0.1364, 0.2362, 0.1818, 0.3149, 0.1364, 0.2362, 0.09091, 0.3149, 0.1818, 0.3149, 0.9545, 0.2362, 0.9091, 0.3149, 1.0, 0.3149, 0.9545, 0.2362, 0.8636, 0.2362, 0.9091, 0.3149, 0.8636, 0.2362, 0.8182, 0.3149, 0.9091, 0.3149, 0.7727, 0.2362, 0.7273, 0.3149, 0.8182, 0.3149, 0.7727, 0.2362, 0.6818, 0.2362, 0.7273, 0.3149, 0.6818, 0.2362, 0.6364, 0.3149, 0.7273, 0.3149, 0.5, 0.2362, 0.4091, 0.2362, 0.4545, 0.3149, 0.5, 0.2362, 0.4545, 0.1575, 0.4091, 0.2362, 0.4545, 0.1575, 0.3636, 0.1575, 0.4091, 0.2362, 0.3182, 0.2362, 0.2273, 0.2362, 0.2727, 0.3149, 0.3182, 0.2362, 0.2727, 0.1575, 0.2273, 0.2362, 0.2727, 0.1575, 0.1818, 0.1575, 0.2273, 0.2362, 0.1364, 0.2362, 0.04545, 0.2362, 0.09091, 0.3149, 0.1364, 0.2362, 0.09091, 0.1575, 0.04545, 0.2362, 0.09091, 0.1575, 0.0, 0.1575, 0.04545, 0.2362, 0.8636, 0.2362, 0.7727, 0.2362, 0.8182, 0.3149, 0.8636, 0.2362, 0.8182, 0.1575, 0.7727, 0.2362, 0.8182, 0.1575, 0.7273, 0.1575, 0.7727, 0.2362, 0.6818, 0.2362, 0.5909, 0.2362, 0.6364, 0.3149, 0.6818, 0.2362, 0.6364, 0.1575, 0.5909, 0.2362, 0.6364, 0.1575, 0.5455, 0.1575, 0.5909, 0.2362, 0.5, 0.07873, 0.4545, 0.1575, 0.5455, 0.1575, 0.5, 0.07873, 0.4091, 0.07873, 0.4545, 0.1575, 0.4091, 0.07873, 0.3636, 0.1575, 0.4545, 0.1575, 0.3182, 0.07873, 0.2727, 0.1575, 0.3636, 0.1575, 0.3182, 0.07873, 0.2273, 0.07873, 0.2727, 0.1575, 0.2273, 0.07873, 0.1818, 0.1575, 0.2727, 0.1575, 0.1364, 0.07873, 0.09091, 0.1575, 0.1818, 0.1575, 0.1364, 0.07873, 0.04545, 0.07873, 0.09091, 0.1575, 0.04545, 0.07873, 0.0, 0.1575, 0.09091, 0.1575, 0.6364, 0.1575, 0.5909, 0.07873, 0.5455, 0.1575, 0.6364, 0.1575, 0.6818, 0.07873, 0.5909, 0.07873, 0.6818, 0.07873, 0.6364, 0.0, 0.5909, 0.07873, 0.8636, 0.07873, 0.8182, 0.1575, 0.9091, 0.1575, 0.8636, 0.07873, 0.7727, 0.07873, 0.8182, 0.1575, 0.7727, 0.07873, 0.7273, 0.1575, 0.8182, 0.1575])
me_icosphere_004.use_remesh_fix_poles = True
me_icosphere_004.use_remesh_preserve_attributes = False
me_icosphere_004.use_mirror_vertex_groups = False
me_icosphere_004.update()
me_icosphere_005 = bpy.data.meshes.new('Icosphere.005')
me_icosphere_005.from_pydata([(0.0, 0.0, 0.1651), (0.1195, 0.08679, 0.07383), (-0.04563, 0.1404, 0.07383), (-0.1477, 0.0, 0.07383), (-0.04563, -0.1404, 0.07383), (0.1195, -0.08679, 0.07383), (0.04563, 0.1404, -0.07383), (-0.1195, 0.08679, -0.07383), (-0.1195, -0.08679, -0.07383), (0.04563, -0.1404, -0.07383), (0.1477, 0.0, -0.07383), (0.0, 0.0, -0.1651), (-0.02682, 0.08254, 0.1404), (0.07022, 0.05101, 0.1404), (0.0434, 0.1336, 0.08679), (0.1404, 0.0, 0.08679), (0.07022, -0.05101, 0.1404), (-0.08679, 0.0, 0.1404), (-0.1136, 0.08254, 0.08679), (-0.02682, -0.08254, 0.1404), (-0.1136, -0.08254, 0.08679), (0.0434, -0.1336, 0.08679), (0.157, 0.05101, 0.0), (0.157, -0.05101, 0.0), (0.0, 0.1651, 0.0), (0.09704, 0.1336, 0.0), (-0.157, 0.05101, 0.0), (-0.09704, 0.1336, 0.0), (-0.09704, -0.1336, 0.0), (-0.157, -0.05101, 0.0), (0.09704, -0.1336, 0.0), (0.0, -0.1651, 0.0), (0.1136, 0.08254, -0.08679), (-0.0434, 0.1336, -0.08679), (-0.1404, 0.0, -0.08679), (-0.0434, -0.1336, -0.08679), (0.1136, -0.08254, -0.08679), (0.02682, 0.08254, -0.1404), (0.08679, 0.0, -0.1404), (-0.07022, 0.05101, -0.1404), (-0.07022, -0.05101, -0.1404), (0.02682, -0.08254, -0.1404)], [], [(0, 13, 12), (1, 13, 15), (0, 12, 17), (0, 17, 19), (0, 19, 16), (1, 15, 22), (2, 14, 24), (3, 18, 26), (4, 20, 28), (5, 21, 30), (1, 22, 25), (2, 24, 27), (3, 26, 29), (4, 28, 31), (5, 30, 23), (6, 32, 37), (7, 33, 39), (8, 34, 40), (9, 35, 41), (10, 36, 38), (38, 41, 11), (38, 36, 41), (36, 9, 41), (41, 40, 11), (41, 35, 40), (35, 8, 40), (40, 39, 11), (40, 34, 39), (34, 7, 39), (39, 37, 11), (39, 33, 37), (33, 6, 37), (37, 38, 11), (37, 32, 38), (32, 10, 38), (23, 36, 10), (23, 30, 36), (30, 9, 36), (31, 35, 9), (31, 28, 35), (28, 8, 35), (29, 34, 8), (29, 26, 34), (26, 7, 34), (27, 33, 7), (27, 24, 33), (24, 6, 33), (25, 32, 6), (25, 22, 32), (22, 10, 32), (30, 31, 9), (30, 21, 31), (21, 4, 31), (28, 29, 8), (28, 20, 29), (20, 3, 29), (26, 27, 7), (26, 18, 27), (18, 2, 27), (24, 25, 6), (24, 14, 25), (14, 1, 25), (22, 23, 10), (22, 15, 23), (15, 5, 23), (16, 21, 5), (16, 19, 21), (19, 4, 21), (19, 20, 4), (19, 17, 20), (17, 3, 20), (17, 18, 3), (17, 12, 18), (12, 2, 18), (15, 16, 5), (15, 13, 16), (13, 0, 16), (12, 14, 2), (12, 13, 14), (13, 1, 14)])
_uv = me_icosphere_005.uv_layers.new(name='UVMap')
_uv.uv.foreach_set('vector', [0.8182, 0.0, 0.7727, 0.07873, 0.8636, 0.07873, 0.7273, 0.1575, 0.6818, 0.07873, 0.6364, 0.1575, 0.09091, 0.0, 0.04545, 0.07873, 0.1364, 0.07873, 0.2727, 0.0, 0.2273, 0.07873, 0.3182, 0.07873, 0.4545, 0.0, 0.4091, 0.07873, 0.5, 0.07873, 0.7273, 0.1575, 0.6364, 0.1575, 0.6818, 0.2362, 0.9091, 0.1575, 0.8182, 0.1575, 0.8636, 0.2362, 0.1818, 0.1575, 0.09091, 0.1575, 0.1364, 0.2362, 0.3636, 0.1575, 0.2727, 0.1575, 0.3182, 0.2362, 0.5455, 0.1575, 0.4545, 0.1575, 0.5, 0.2362, 0.7273, 0.1575, 0.6818, 0.2362, 0.7727, 0.2362, 0.9091, 0.1575, 0.8636, 0.2362, 0.9545, 0.2362, 0.1818, 0.1575, 0.1364, 0.2362, 0.2273, 0.2362, 0.3636, 0.1575, 0.3182, 0.2362, 0.4091, 0.2362, 0.5455, 0.1575, 0.5, 0.2362, 0.5909, 0.2362, 0.8182, 0.3149, 0.7273, 0.3149, 0.7727, 0.3937, 1.0, 0.3149, 0.9091, 0.3149, 0.9545, 0.3937, 0.2727, 0.3149, 0.1818, 0.3149, 0.2273, 0.3937, 0.4545, 0.3149, 0.3636, 0.3149, 0.4091, 0.3937, 0.6364, 0.3149, 0.5455, 0.3149, 0.5909, 0.3937, 0.5909, 0.3937, 0.5, 0.3937, 0.5455, 0.4724, 0.5909, 0.3937, 0.5455, 0.3149, 0.5, 0.3937, 0.5455, 0.3149, 0.4545, 0.3149, 0.5, 0.3937, 0.4091, 0.3937, 0.3182, 0.3937, 0.3636, 0.4724, 0.4091, 0.3937, 0.3636, 0.3149, 0.3182, 0.3937, 0.3636, 0.3149, 0.2727, 0.3149, 0.3182, 0.3937, 0.2273, 0.3937, 0.1364, 0.3937, 0.1818, 0.4724, 0.2273, 0.3937, 0.1818, 0.3149, 0.1364, 0.3937, 0.1818, 0.3149, 0.09091, 0.3149, 0.1364, 0.3937, 0.9545, 0.3937, 0.8636, 0.3937, 0.9091, 0.4724, 0.9545, 0.3937, 0.9091, 0.3149, 0.8636, 0.3937, 0.9091, 0.3149, 0.8182, 0.3149, 0.8636, 0.3937, 0.7727, 0.3937, 0.6818, 0.3937, 0.7273, 0.4724, 0.7727, 0.3937, 0.7273, 0.3149, 0.6818, 0.3937, 0.7273, 0.3149, 0.6364, 0.3149, 0.6818, 0.3937, 0.5909, 0.2362, 0.5455, 0.3149, 0.6364, 0.3149, 0.5909, 0.2362, 0.5, 0.2362, 0.5455, 0.3149, 0.5, 0.2362, 0.4545, 0.3149, 0.5455, 0.3149, 0.4091, 0.2362, 0.3636, 0.3149, 0.4545, 0.3149, 0.4091, 0.2362, 0.3182, 0.2362, 0.3636, 0.3149, 0.3182, 0.2362, 0.2727, 0.3149, 0.3636, 0.3149, 0.2273, 0.2362, 0.1818, 0.3149, 0.2727, 0.3149, 0.2273, 0.2362, 0.1364, 0.2362, 0.1818, 0.3149, 0.1364, 0.2362, 0.09091, 0.3149, 0.1818, 0.3149, 0.9545, 0.2362, 0.9091, 0.3149, 1.0, 0.3149, 0.9545, 0.2362, 0.8636, 0.2362, 0.9091, 0.3149, 0.8636, 0.2362, 0.8182, 0.3149, 0.9091, 0.3149, 0.7727, 0.2362, 0.7273, 0.3149, 0.8182, 0.3149, 0.7727, 0.2362, 0.6818, 0.2362, 0.7273, 0.3149, 0.6818, 0.2362, 0.6364, 0.3149, 0.7273, 0.3149, 0.5, 0.2362, 0.4091, 0.2362, 0.4545, 0.3149, 0.5, 0.2362, 0.4545, 0.1575, 0.4091, 0.2362, 0.4545, 0.1575, 0.3636, 0.1575, 0.4091, 0.2362, 0.3182, 0.2362, 0.2273, 0.2362, 0.2727, 0.3149, 0.3182, 0.2362, 0.2727, 0.1575, 0.2273, 0.2362, 0.2727, 0.1575, 0.1818, 0.1575, 0.2273, 0.2362, 0.1364, 0.2362, 0.04545, 0.2362, 0.09091, 0.3149, 0.1364, 0.2362, 0.09091, 0.1575, 0.04545, 0.2362, 0.09091, 0.1575, 0.0, 0.1575, 0.04545, 0.2362, 0.8636, 0.2362, 0.7727, 0.2362, 0.8182, 0.3149, 0.8636, 0.2362, 0.8182, 0.1575, 0.7727, 0.2362, 0.8182, 0.1575, 0.7273, 0.1575, 0.7727, 0.2362, 0.6818, 0.2362, 0.5909, 0.2362, 0.6364, 0.3149, 0.6818, 0.2362, 0.6364, 0.1575, 0.5909, 0.2362, 0.6364, 0.1575, 0.5455, 0.1575, 0.5909, 0.2362, 0.5, 0.07873, 0.4545, 0.1575, 0.5455, 0.1575, 0.5, 0.07873, 0.4091, 0.07873, 0.4545, 0.1575, 0.4091, 0.07873, 0.3636, 0.1575, 0.4545, 0.1575, 0.3182, 0.07873, 0.2727, 0.1575, 0.3636, 0.1575, 0.3182, 0.07873, 0.2273, 0.07873, 0.2727, 0.1575, 0.2273, 0.07873, 0.1818, 0.1575, 0.2727, 0.1575, 0.1364, 0.07873, 0.09091, 0.1575, 0.1818, 0.1575, 0.1364, 0.07873, 0.04545, 0.07873, 0.09091, 0.1575, 0.04545, 0.07873, 0.0, 0.1575, 0.09091, 0.1575, 0.6364, 0.1575, 0.5909, 0.07873, 0.5455, 0.1575, 0.6364, 0.1575, 0.6818, 0.07873, 0.5909, 0.07873, 0.6818, 0.07873, 0.6364, 0.0, 0.5909, 0.07873, 0.8636, 0.07873, 0.8182, 0.1575, 0.9091, 0.1575, 0.8636, 0.07873, 0.7727, 0.07873, 0.8182, 0.1575, 0.7727, 0.07873, 0.7273, 0.1575, 0.8182, 0.1575])
me_icosphere_005.use_remesh_fix_poles = True
me_icosphere_005.use_remesh_preserve_attributes = False
me_icosphere_005.use_mirror_vertex_groups = False
me_icosphere_005.update()
me_cube_027 = bpy.data.meshes.new('Cube.027')
me_cube_027.from_pydata([(0.2505, -0.1075, -0.4586), (-0.03398, -0.1575, 0.5862), (0.2505, 0.1075, -0.4586), (-0.03398, 0.1575, 0.5862), (0.05618, -0.1075, -0.536), (-0.3432, -0.1575, 0.4717), (0.05618, 0.1075, -0.536), (-0.3432, 0.1575, 0.4717), (0.1429, -0.1517, 0.1351), (0.1429, 0.1517, 0.1351), (-0.1576, 0.1517, 0.01876), (-0.1576, -0.1517, 0.01876)], [], [(8, 1, 3, 9), (9, 3, 7, 10), (10, 7, 5, 11), (11, 5, 1, 8), (2, 6, 4, 0), (7, 3, 1, 5), (4, 11, 8, 0), (6, 10, 11, 4), (2, 9, 10, 6), (0, 8, 9, 2)])
_uv = me_cube_027.uv_layers.new(name='UVMap')
_uv.uv.foreach_set('vector', [0.51, 0.0, 0.625, 0.0, 0.625, 0.25, 0.51, 0.25, 0.51, 0.25, 0.625, 0.25, 0.625, 0.5, 0.51, 0.5, 0.51, 0.5, 0.625, 0.5, 0.625, 0.75, 0.51, 0.75, 0.51, 0.75, 0.625, 0.75, 0.625, 1.0, 0.51, 1.0, 0.125, 0.5, 0.375, 0.5, 0.375, 0.75, 0.125, 0.75, 0.625, 0.5, 0.875, 0.5, 0.875, 0.75, 0.625, 0.75, 0.375, 0.75, 0.51, 0.75, 0.51, 1.0, 0.375, 1.0, 0.375, 0.5, 0.51, 0.5, 0.51, 0.75, 0.375, 0.75, 0.375, 0.25, 0.51, 0.25, 0.51, 0.5, 0.375, 0.5, 0.375, 0.0, 0.51, 0.0, 0.51, 0.25, 0.375, 0.25])
me_cube_027.use_remesh_fix_poles = True
me_cube_027.use_remesh_preserve_attributes = False
me_cube_027.use_mirror_vertex_groups = False
me_cube_027.update()
me_cube_028 = bpy.data.meshes.new('Cube.028')
me_cube_028.from_pydata([(0.04345, -0.1377, -0.4708), (-0.4123, -0.2249, 0.3215), (0.04345, 0.1377, -0.4708), (-0.4123, 0.2249, 0.3215), (0.337, -0.1377, -0.3502), (0.06708, -0.2249, 0.5185), (0.337, 0.1377, -0.3502), (0.06708, 0.2249, 0.5185)], [], [(0, 1, 3, 2), (2, 3, 7, 6), (6, 7, 5, 4), (4, 5, 1, 0), (2, 6, 4, 0), (7, 3, 1, 5)])
_uv = me_cube_028.uv_layers.new(name='UVMap')
_uv.uv.foreach_set('vector', [0.375, 0.0, 0.625, 0.0, 0.625, 0.25, 0.375, 0.25, 0.375, 0.25, 0.625, 0.25, 0.625, 0.5, 0.375, 0.5, 0.375, 0.5, 0.625, 0.5, 0.625, 0.75, 0.375, 0.75, 0.375, 0.75, 0.625, 0.75, 0.625, 1.0, 0.375, 1.0, 0.125, 0.5, 0.375, 0.5, 0.375, 0.75, 0.125, 0.75, 0.625, 0.5, 0.875, 0.5, 0.875, 0.75, 0.625, 0.75])
me_cube_028.use_remesh_fix_poles = True
me_cube_028.use_remesh_preserve_attributes = False
me_cube_028.use_mirror_vertex_groups = False
me_cube_028.update()
me_cube_029 = bpy.data.meshes.new('Cube.029')
me_cube_029.from_pydata([(-0.1618, 0.1399, 0.1573), (0.04631, 0.1399, -0.2209), (-0.1618, -0.1399, 0.1573), (0.04631, -0.1399, -0.2209), (-0.04631, 0.1399, 0.2209), (0.1618, 0.1399, -0.1573), (-0.04631, -0.1399, 0.2209), (0.1618, -0.1399, -0.1573), (0.0007809, 0.1399, 0.001191), (0.0007809, -0.1399, 0.001191), (0.1163, -0.1399, 0.06475), (0.1163, 0.1399, 0.06475)], [], [(8, 1, 3, 9), (9, 3, 7, 10), (10, 7, 5, 11), (11, 5, 1, 8), (2, 6, 4, 0), (7, 3, 1, 5), (4, 11, 8, 0), (6, 10, 11, 4), (2, 9, 10, 6), (0, 8, 9, 2)])
_uv = me_cube_029.uv_layers.new(name='UVMap')
_uv.uv.foreach_set('vector', [0.4893, 0.0, 0.625, 0.0, 0.625, 0.25, 0.4893, 0.25, 0.4893, 0.25, 0.625, 0.25, 0.625, 0.5, 0.4893, 0.5, 0.4893, 0.5, 0.625, 0.5, 0.625, 0.75, 0.4893, 0.75, 0.4893, 0.75, 0.625, 0.75, 0.625, 1.0, 0.4893, 1.0, 0.125, 0.5, 0.375, 0.5, 0.375, 0.75, 0.125, 0.75, 0.625, 0.5, 0.875, 0.5, 0.875, 0.75, 0.625, 0.75, 0.375, 0.75, 0.4893, 0.75, 0.4893, 1.0, 0.375, 1.0, 0.375, 0.5, 0.4893, 0.5, 0.4893, 0.75, 0.375, 0.75, 0.375, 0.25, 0.4893, 0.25, 0.4893, 0.5, 0.375, 0.5, 0.375, 0.0, 0.4893, 0.0, 0.4893, 0.25, 0.375, 0.25])
me_cube_029.use_remesh_fix_poles = True
me_cube_029.use_remesh_preserve_attributes = False
me_cube_029.use_mirror_vertex_groups = False
me_cube_029.update()
me_cube_030 = bpy.data.meshes.new('Cube.030')
me_cube_030.from_pydata([(-0.01868, -0.1443, -0.04622), (0.0805, -0.1298, -0.0002739), (-0.01868, 0.0913, -0.121), (0.0805, 0.1059, -0.07504), (-0.0805, -0.1059, 0.07504), (0.01868, -0.0913, 0.121), (-0.0805, 0.1298, 0.0002739), (0.01868, 0.1443, 0.04622)], [], [(0, 1, 3, 2), (2, 3, 7, 6), (6, 7, 5, 4), (4, 5, 1, 0), (2, 6, 4, 0), (7, 3, 1, 5)])
_uv = me_cube_030.uv_layers.new(name='UVMap')
_uv.uv.foreach_set('vector', [0.375, 0.0, 0.625, 0.0, 0.625, 0.25, 0.375, 0.25, 0.375, 0.25, 0.625, 0.25, 0.625, 0.5, 0.375, 0.5, 0.375, 0.5, 0.625, 0.5, 0.625, 0.75, 0.375, 0.75, 0.375, 0.75, 0.625, 0.75, 0.625, 1.0, 0.375, 1.0, 0.125, 0.5, 0.375, 0.5, 0.375, 0.75, 0.125, 0.75, 0.625, 0.5, 0.875, 0.5, 0.875, 0.75, 0.625, 0.75])
me_cube_030.use_remesh_fix_poles = True
me_cube_030.use_remesh_preserve_attributes = False
me_cube_030.use_mirror_vertex_groups = False
me_cube_030.update()
me_icosphere_006 = bpy.data.meshes.new('Icosphere.006')
me_icosphere_006.from_pydata([(0.0, 0.0, -0.1943), (-0.1406, -0.1021, -0.08688), (0.0537, -0.1653, -0.08688), (0.1738, 0.0, -0.08688), (0.0537, 0.1653, -0.08688), (-0.1406, 0.1021, -0.08688), (-0.0537, -0.1653, 0.08688), (0.1406, -0.1021, 0.08688), (0.1406, 0.1021, 0.08688), (-0.0537, 0.1653, 0.08688), (-0.1738, 0.0, 0.08688), (0.0, 0.0, 0.1943), (0.03156, -0.09714, -0.1653), (-0.08263, -0.06003, -0.1653), (-0.05107, -0.1572, -0.1021), (-0.1653, 0.0, -0.1021), (-0.08263, 0.06003, -0.1653), (0.1021, 0.0, -0.1653), (0.1337, -0.09714, -0.1021), (0.03156, 0.09714, -0.1653), (0.1337, 0.09714, -0.1021), (-0.05107, 0.1572, -0.1021), (-0.1848, -0.06003, 0.0), (-0.1848, 0.06003, 0.0), (0.0, -0.1943, 0.0), (-0.1142, -0.1572, 0.0), (0.1848, -0.06003, 0.0), (0.1142, -0.1572, 0.0), (0.1142, 0.1572, 0.0), (0.1848, 0.06003, 0.0), (-0.1142, 0.1572, 0.0), (0.0, 0.1943, 0.0), (-0.1337, -0.09714, 0.1021), (0.05107, -0.1572, 0.1021), (0.1653, 0.0, 0.1021), (0.05107, 0.1572, 0.1021), (-0.1337, 0.09714, 0.1021), (-0.03156, -0.09714, 0.1653), (-0.1021, 0.0, 0.1653), (0.08263, -0.06003, 0.1653), (0.08263, 0.06003, 0.1653), (-0.03156, 0.09714, 0.1653)], [], [(0, 13, 12), (1, 13, 15), (0, 12, 17), (0, 17, 19), (0, 19, 16), (1, 15, 22), (2, 14, 24), (3, 18, 26), (4, 20, 28), (5, 21, 30), (1, 22, 25), (2, 24, 27), (3, 26, 29), (4, 28, 31), (5, 30, 23), (6, 32, 37), (7, 33, 39), (8, 34, 40), (9, 35, 41), (10, 36, 38), (38, 41, 11), (38, 36, 41), (36, 9, 41), (41, 40, 11), (41, 35, 40), (35, 8, 40), (40, 39, 11), (40, 34, 39), (34, 7, 39), (39, 37, 11), (39, 33, 37), (33, 6, 37), (37, 38, 11), (37, 32, 38), (32, 10, 38), (23, 36, 10), (23, 30, 36), (30, 9, 36), (31, 35, 9), (31, 28, 35), (28, 8, 35), (29, 34, 8), (29, 26, 34), (26, 7, 34), (27, 33, 7), (27, 24, 33), (24, 6, 33), (25, 32, 6), (25, 22, 32), (22, 10, 32), (30, 31, 9), (30, 21, 31), (21, 4, 31), (28, 29, 8), (28, 20, 29), (20, 3, 29), (26, 27, 7), (26, 18, 27), (18, 2, 27), (24, 25, 6), (24, 14, 25), (14, 1, 25), (22, 23, 10), (22, 15, 23), (15, 5, 23), (16, 21, 5), (16, 19, 21), (19, 4, 21), (19, 20, 4), (19, 17, 20), (17, 3, 20), (17, 18, 3), (17, 12, 18), (12, 2, 18), (15, 16, 5), (15, 13, 16), (13, 0, 16), (12, 14, 2), (12, 13, 14), (13, 1, 14)])
_uv = me_icosphere_006.uv_layers.new(name='UVMap')
_uv.uv.foreach_set('vector', [0.8182, 0.0, 0.7727, 0.07873, 0.8636, 0.07873, 0.7273, 0.1575, 0.6818, 0.07873, 0.6364, 0.1575, 0.09091, 0.0, 0.04545, 0.07873, 0.1364, 0.07873, 0.2727, 0.0, 0.2273, 0.07873, 0.3182, 0.07873, 0.4545, 0.0, 0.4091, 0.07873, 0.5, 0.07873, 0.7273, 0.1575, 0.6364, 0.1575, 0.6818, 0.2362, 0.9091, 0.1575, 0.8182, 0.1575, 0.8636, 0.2362, 0.1818, 0.1575, 0.09091, 0.1575, 0.1364, 0.2362, 0.3636, 0.1575, 0.2727, 0.1575, 0.3182, 0.2362, 0.5455, 0.1575, 0.4545, 0.1575, 0.5, 0.2362, 0.7273, 0.1575, 0.6818, 0.2362, 0.7727, 0.2362, 0.9091, 0.1575, 0.8636, 0.2362, 0.9545, 0.2362, 0.1818, 0.1575, 0.1364, 0.2362, 0.2273, 0.2362, 0.3636, 0.1575, 0.3182, 0.2362, 0.4091, 0.2362, 0.5455, 0.1575, 0.5, 0.2362, 0.5909, 0.2362, 0.8182, 0.3149, 0.7273, 0.3149, 0.7727, 0.3937, 1.0, 0.3149, 0.9091, 0.3149, 0.9545, 0.3937, 0.2727, 0.3149, 0.1818, 0.3149, 0.2273, 0.3937, 0.4545, 0.3149, 0.3636, 0.3149, 0.4091, 0.3937, 0.6364, 0.3149, 0.5455, 0.3149, 0.5909, 0.3937, 0.5909, 0.3937, 0.5, 0.3937, 0.5455, 0.4724, 0.5909, 0.3937, 0.5455, 0.3149, 0.5, 0.3937, 0.5455, 0.3149, 0.4545, 0.3149, 0.5, 0.3937, 0.4091, 0.3937, 0.3182, 0.3937, 0.3636, 0.4724, 0.4091, 0.3937, 0.3636, 0.3149, 0.3182, 0.3937, 0.3636, 0.3149, 0.2727, 0.3149, 0.3182, 0.3937, 0.2273, 0.3937, 0.1364, 0.3937, 0.1818, 0.4724, 0.2273, 0.3937, 0.1818, 0.3149, 0.1364, 0.3937, 0.1818, 0.3149, 0.09091, 0.3149, 0.1364, 0.3937, 0.9545, 0.3937, 0.8636, 0.3937, 0.9091, 0.4724, 0.9545, 0.3937, 0.9091, 0.3149, 0.8636, 0.3937, 0.9091, 0.3149, 0.8182, 0.3149, 0.8636, 0.3937, 0.7727, 0.3937, 0.6818, 0.3937, 0.7273, 0.4724, 0.7727, 0.3937, 0.7273, 0.3149, 0.6818, 0.3937, 0.7273, 0.3149, 0.6364, 0.3149, 0.6818, 0.3937, 0.5909, 0.2362, 0.5455, 0.3149, 0.6364, 0.3149, 0.5909, 0.2362, 0.5, 0.2362, 0.5455, 0.3149, 0.5, 0.2362, 0.4545, 0.3149, 0.5455, 0.3149, 0.4091, 0.2362, 0.3636, 0.3149, 0.4545, 0.3149, 0.4091, 0.2362, 0.3182, 0.2362, 0.3636, 0.3149, 0.3182, 0.2362, 0.2727, 0.3149, 0.3636, 0.3149, 0.2273, 0.2362, 0.1818, 0.3149, 0.2727, 0.3149, 0.2273, 0.2362, 0.1364, 0.2362, 0.1818, 0.3149, 0.1364, 0.2362, 0.09091, 0.3149, 0.1818, 0.3149, 0.9545, 0.2362, 0.9091, 0.3149, 1.0, 0.3149, 0.9545, 0.2362, 0.8636, 0.2362, 0.9091, 0.3149, 0.8636, 0.2362, 0.8182, 0.3149, 0.9091, 0.3149, 0.7727, 0.2362, 0.7273, 0.3149, 0.8182, 0.3149, 0.7727, 0.2362, 0.6818, 0.2362, 0.7273, 0.3149, 0.6818, 0.2362, 0.6364, 0.3149, 0.7273, 0.3149, 0.5, 0.2362, 0.4091, 0.2362, 0.4545, 0.3149, 0.5, 0.2362, 0.4545, 0.1575, 0.4091, 0.2362, 0.4545, 0.1575, 0.3636, 0.1575, 0.4091, 0.2362, 0.3182, 0.2362, 0.2273, 0.2362, 0.2727, 0.3149, 0.3182, 0.2362, 0.2727, 0.1575, 0.2273, 0.2362, 0.2727, 0.1575, 0.1818, 0.1575, 0.2273, 0.2362, 0.1364, 0.2362, 0.04545, 0.2362, 0.09091, 0.3149, 0.1364, 0.2362, 0.09091, 0.1575, 0.04545, 0.2362, 0.09091, 0.1575, 0.0, 0.1575, 0.04545, 0.2362, 0.8636, 0.2362, 0.7727, 0.2362, 0.8182, 0.3149, 0.8636, 0.2362, 0.8182, 0.1575, 0.7727, 0.2362, 0.8182, 0.1575, 0.7273, 0.1575, 0.7727, 0.2362, 0.6818, 0.2362, 0.5909, 0.2362, 0.6364, 0.3149, 0.6818, 0.2362, 0.6364, 0.1575, 0.5909, 0.2362, 0.6364, 0.1575, 0.5455, 0.1575, 0.5909, 0.2362, 0.5, 0.07873, 0.4545, 0.1575, 0.5455, 0.1575, 0.5, 0.07873, 0.4091, 0.07873, 0.4545, 0.1575, 0.4091, 0.07873, 0.3636, 0.1575, 0.4545, 0.1575, 0.3182, 0.07873, 0.2727, 0.1575, 0.3636, 0.1575, 0.3182, 0.07873, 0.2273, 0.07873, 0.2727, 0.1575, 0.2273, 0.07873, 0.1818, 0.1575, 0.2727, 0.1575, 0.1364, 0.07873, 0.09091, 0.1575, 0.1818, 0.1575, 0.1364, 0.07873, 0.04545, 0.07873, 0.09091, 0.1575, 0.04545, 0.07873, 0.0, 0.1575, 0.09091, 0.1575, 0.6364, 0.1575, 0.5909, 0.07873, 0.5455, 0.1575, 0.6364, 0.1575, 0.6818, 0.07873, 0.5909, 0.07873, 0.6818, 0.07873, 0.6364, 0.0, 0.5909, 0.07873, 0.8636, 0.07873, 0.8182, 0.1575, 0.9091, 0.1575, 0.8636, 0.07873, 0.7727, 0.07873, 0.8182, 0.1575, 0.7727, 0.07873, 0.7273, 0.1575, 0.8182, 0.1575])
me_icosphere_006.use_remesh_fix_poles = True
me_icosphere_006.use_remesh_preserve_attributes = False
me_icosphere_006.use_mirror_vertex_groups = False
me_icosphere_006.update()
me_cube_031 = bpy.data.meshes.new('Cube.031')
me_cube_031.from_pydata([(-0.09068, 0.06009, -0.7837), (-0.3679, 0.3877, 0.6606), (-0.07858, -0.3286, -0.7226), (-0.35, -0.1879, 0.7512), (0.3011, 0.07767, -0.7495), (0.2123, 0.4137, 0.7112), (0.3132, -0.311, -0.6884), (0.2302, -0.1619, 0.8018)], [], [(0, 1, 3, 2), (2, 3, 7, 6), (6, 7, 5, 4), (4, 5, 1, 0), (2, 6, 4, 0), (7, 3, 1, 5)])
_uv = me_cube_031.uv_layers.new(name='UVMap')
_uv.uv.foreach_set('vector', [0.375, 0.0, 0.625, 0.0, 0.625, 0.25, 0.375, 0.25, 0.375, 0.25, 0.625, 0.25, 0.625, 0.5, 0.375, 0.5, 0.375, 0.5, 0.625, 0.5, 0.625, 0.75, 0.375, 0.75, 0.375, 0.75, 0.625, 0.75, 0.625, 1.0, 0.375, 1.0, 0.125, 0.5, 0.375, 0.5, 0.375, 0.75, 0.125, 0.75, 0.625, 0.5, 0.875, 0.5, 0.875, 0.75, 0.625, 0.75])
me_cube_031.use_remesh_fix_poles = True
me_cube_031.use_remesh_preserve_attributes = False
me_cube_031.use_mirror_vertex_groups = False
me_cube_031.update()
me_icosphere_007 = bpy.data.meshes.new('Icosphere.007')
me_icosphere_007.from_pydata([(-0.001668, 0.0002913, 0.2087), (0.1499, 0.1104, 0.0944), (-0.05902, 0.1775, 0.09263), (-0.1874, -0.0004826, 0.09186), (-0.05785, -0.1776, 0.09314), (0.1506, -0.1091, 0.09471), (0.05785, 0.1776, -0.09314), (-0.1506, 0.1091, -0.09471), (-0.1499, -0.1104, -0.0944), (0.05902, -0.1775, -0.09263), (0.1874, 0.0004826, -0.09186), (0.001668, -0.0002913, -0.2087), (-0.03567, 0.1045, 0.1771), (0.08715, 0.06504, 0.1782), (0.05344, 0.1692, 0.1099), (0.1767, 0.000736, 0.1112), (0.08757, -0.06396, 0.1784), (-0.1112, -0.0001125, 0.1767), (-0.1449, 0.104, 0.1084), (-0.03499, -0.1042, 0.1774), (-0.1442, -0.1047, 0.1087), (0.05454, -0.1685, 0.1104), (0.1983, 0.06515, 0.001494), (0.1987, -0.06385, 0.001677), (-0.0006829, 0.2087, -0.0002967), (0.1221, 0.1693, 0.0007397), (-0.1987, 0.06385, -0.001677), (-0.1232, 0.1685, -0.00122), (-0.1221, -0.1693, -0.0007397), (-0.1983, -0.06515, -0.001494), (0.1232, -0.1685, 0.00122), (0.0006829, -0.2087, 0.0002967), (0.1442, 0.1047, -0.1087), (-0.05454, 0.1685, -0.1104), (-0.1767, -0.000736, -0.1112), (-0.05344, -0.1692, -0.1099), (0.1449, -0.104, -0.1084), (0.03499, 0.1042, -0.1774), (0.1112, 0.0001125, -0.1767), (-0.08757, 0.06396, -0.1784), (-0.08715, -0.06504, -0.1782), (0.03567, -0.1045, -0.1771)], [], [(0, 13, 12), (1, 13, 15), (0, 12, 17), (0, 17, 19), (0, 19, 16), (1, 15, 22), (2, 14, 24), (3, 18, 26), (4, 20, 28), (5, 21, 30), (1, 22, 25), (2, 24, 27), (3, 26, 29), (4, 28, 31), (5, 30, 23), (6, 32, 37), (7, 33, 39), (8, 34, 40), (9, 35, 41), (10, 36, 38), (38, 41, 11), (38, 36, 41), (36, 9, 41), (41, 40, 11), (41, 35, 40), (35, 8, 40), (40, 39, 11), (40, 34, 39), (34, 7, 39), (39, 37, 11), (39, 33, 37), (33, 6, 37), (37, 38, 11), (37, 32, 38), (32, 10, 38), (23, 36, 10), (23, 30, 36), (30, 9, 36), (31, 35, 9), (31, 28, 35), (28, 8, 35), (29, 34, 8), (29, 26, 34), (26, 7, 34), (27, 33, 7), (27, 24, 33), (24, 6, 33), (25, 32, 6), (25, 22, 32), (22, 10, 32), (30, 31, 9), (30, 21, 31), (21, 4, 31), (28, 29, 8), (28, 20, 29), (20, 3, 29), (26, 27, 7), (26, 18, 27), (18, 2, 27), (24, 25, 6), (24, 14, 25), (14, 1, 25), (22, 23, 10), (22, 15, 23), (15, 5, 23), (16, 21, 5), (16, 19, 21), (19, 4, 21), (19, 20, 4), (19, 17, 20), (17, 3, 20), (17, 18, 3), (17, 12, 18), (12, 2, 18), (15, 16, 5), (15, 13, 16), (13, 0, 16), (12, 14, 2), (12, 13, 14), (13, 1, 14)])
_uv = me_icosphere_007.uv_layers.new(name='UVMap')
_uv.uv.foreach_set('vector', [0.8182, 0.0, 0.7727, 0.07873, 0.8636, 0.07873, 0.7273, 0.1575, 0.6818, 0.07873, 0.6364, 0.1575, 0.09091, 0.0, 0.04545, 0.07873, 0.1364, 0.07873, 0.2727, 0.0, 0.2273, 0.07873, 0.3182, 0.07873, 0.4545, 0.0, 0.4091, 0.07873, 0.5, 0.07873, 0.7273, 0.1575, 0.6364, 0.1575, 0.6818, 0.2362, 0.9091, 0.1575, 0.8182, 0.1575, 0.8636, 0.2362, 0.1818, 0.1575, 0.09091, 0.1575, 0.1364, 0.2362, 0.3636, 0.1575, 0.2727, 0.1575, 0.3182, 0.2362, 0.5455, 0.1575, 0.4545, 0.1575, 0.5, 0.2362, 0.7273, 0.1575, 0.6818, 0.2362, 0.7727, 0.2362, 0.9091, 0.1575, 0.8636, 0.2362, 0.9545, 0.2362, 0.1818, 0.1575, 0.1364, 0.2362, 0.2273, 0.2362, 0.3636, 0.1575, 0.3182, 0.2362, 0.4091, 0.2362, 0.5455, 0.1575, 0.5, 0.2362, 0.5909, 0.2362, 0.8182, 0.3149, 0.7273, 0.3149, 0.7727, 0.3937, 1.0, 0.3149, 0.9091, 0.3149, 0.9545, 0.3937, 0.2727, 0.3149, 0.1818, 0.3149, 0.2273, 0.3937, 0.4545, 0.3149, 0.3636, 0.3149, 0.4091, 0.3937, 0.6364, 0.3149, 0.5455, 0.3149, 0.5909, 0.3937, 0.5909, 0.3937, 0.5, 0.3937, 0.5455, 0.4724, 0.5909, 0.3937, 0.5455, 0.3149, 0.5, 0.3937, 0.5455, 0.3149, 0.4545, 0.3149, 0.5, 0.3937, 0.4091, 0.3937, 0.3182, 0.3937, 0.3636, 0.4724, 0.4091, 0.3937, 0.3636, 0.3149, 0.3182, 0.3937, 0.3636, 0.3149, 0.2727, 0.3149, 0.3182, 0.3937, 0.2273, 0.3937, 0.1364, 0.3937, 0.1818, 0.4724, 0.2273, 0.3937, 0.1818, 0.3149, 0.1364, 0.3937, 0.1818, 0.3149, 0.09091, 0.3149, 0.1364, 0.3937, 0.9545, 0.3937, 0.8636, 0.3937, 0.9091, 0.4724, 0.9545, 0.3937, 0.9091, 0.3149, 0.8636, 0.3937, 0.9091, 0.3149, 0.8182, 0.3149, 0.8636, 0.3937, 0.7727, 0.3937, 0.6818, 0.3937, 0.7273, 0.4724, 0.7727, 0.3937, 0.7273, 0.3149, 0.6818, 0.3937, 0.7273, 0.3149, 0.6364, 0.3149, 0.6818, 0.3937, 0.5909, 0.2362, 0.5455, 0.3149, 0.6364, 0.3149, 0.5909, 0.2362, 0.5, 0.2362, 0.5455, 0.3149, 0.5, 0.2362, 0.4545, 0.3149, 0.5455, 0.3149, 0.4091, 0.2362, 0.3636, 0.3149, 0.4545, 0.3149, 0.4091, 0.2362, 0.3182, 0.2362, 0.3636, 0.3149, 0.3182, 0.2362, 0.2727, 0.3149, 0.3636, 0.3149, 0.2273, 0.2362, 0.1818, 0.3149, 0.2727, 0.3149, 0.2273, 0.2362, 0.1364, 0.2362, 0.1818, 0.3149, 0.1364, 0.2362, 0.09091, 0.3149, 0.1818, 0.3149, 0.9545, 0.2362, 0.9091, 0.3149, 1.0, 0.3149, 0.9545, 0.2362, 0.8636, 0.2362, 0.9091, 0.3149, 0.8636, 0.2362, 0.8182, 0.3149, 0.9091, 0.3149, 0.7727, 0.2362, 0.7273, 0.3149, 0.8182, 0.3149, 0.7727, 0.2362, 0.6818, 0.2362, 0.7273, 0.3149, 0.6818, 0.2362, 0.6364, 0.3149, 0.7273, 0.3149, 0.5, 0.2362, 0.4091, 0.2362, 0.4545, 0.3149, 0.5, 0.2362, 0.4545, 0.1575, 0.4091, 0.2362, 0.4545, 0.1575, 0.3636, 0.1575, 0.4091, 0.2362, 0.3182, 0.2362, 0.2273, 0.2362, 0.2727, 0.3149, 0.3182, 0.2362, 0.2727, 0.1575, 0.2273, 0.2362, 0.2727, 0.1575, 0.1818, 0.1575, 0.2273, 0.2362, 0.1364, 0.2362, 0.04545, 0.2362, 0.09091, 0.3149, 0.1364, 0.2362, 0.09091, 0.1575, 0.04545, 0.2362, 0.09091, 0.1575, 0.0, 0.1575, 0.04545, 0.2362, 0.8636, 0.2362, 0.7727, 0.2362, 0.8182, 0.3149, 0.8636, 0.2362, 0.8182, 0.1575, 0.7727, 0.2362, 0.8182, 0.1575, 0.7273, 0.1575, 0.7727, 0.2362, 0.6818, 0.2362, 0.5909, 0.2362, 0.6364, 0.3149, 0.6818, 0.2362, 0.6364, 0.1575, 0.5909, 0.2362, 0.6364, 0.1575, 0.5455, 0.1575, 0.5909, 0.2362, 0.5, 0.07873, 0.4545, 0.1575, 0.5455, 0.1575, 0.5, 0.07873, 0.4091, 0.07873, 0.4545, 0.1575, 0.4091, 0.07873, 0.3636, 0.1575, 0.4545, 0.1575, 0.3182, 0.07873, 0.2727, 0.1575, 0.3636, 0.1575, 0.3182, 0.07873, 0.2273, 0.07873, 0.2727, 0.1575, 0.2273, 0.07873, 0.1818, 0.1575, 0.2727, 0.1575, 0.1364, 0.07873, 0.09091, 0.1575, 0.1818, 0.1575, 0.1364, 0.07873, 0.04545, 0.07873, 0.09091, 0.1575, 0.04545, 0.07873, 0.0, 0.1575, 0.09091, 0.1575, 0.6364, 0.1575, 0.5909, 0.07873, 0.5455, 0.1575, 0.6364, 0.1575, 0.6818, 0.07873, 0.5909, 0.07873, 0.6818, 0.07873, 0.6364, 0.0, 0.5909, 0.07873, 0.8636, 0.07873, 0.8182, 0.1575, 0.9091, 0.1575, 0.8636, 0.07873, 0.7727, 0.07873, 0.8182, 0.1575, 0.7727, 0.07873, 0.7273, 0.1575, 0.8182, 0.1575])
me_icosphere_007.use_remesh_fix_poles = True
me_icosphere_007.use_remesh_preserve_attributes = False
me_icosphere_007.use_mirror_vertex_groups = False
me_icosphere_007.update()
me_cube_032 = bpy.data.meshes.new('Cube.032')
me_cube_032.from_pydata([(0.1588, -0.0482, -0.782), (0.1991, -0.1472, 0.7781), (0.1578, 0.2567, -0.7824), (0.1978, 0.2625, 0.7776), (-0.146, -0.0492, -0.7844), (-0.2105, -0.1485, 0.7749), (-0.147, 0.2557, -0.7849), (-0.2119, 0.2611, 0.7743), (0.2839, -0.3043, 0.2056), (0.2821, 0.2648, 0.2048), (-0.287, 0.2629, 0.2002), (-0.2852, -0.3062, 0.201)], [], [(8, 1, 3, 9), (9, 3, 7, 10), (10, 7, 5, 11), (11, 5, 1, 8), (2, 6, 4, 0), (7, 3, 1, 5), (4, 11, 8, 0), (6, 10, 11, 4), (2, 9, 10, 6), (0, 8, 9, 2)])
_uv = me_cube_032.uv_layers.new(name='UVMap')
_uv.uv.foreach_set('vector', [0.5436, 0.0, 0.625, 0.0, 0.625, 0.25, 0.5436, 0.25, 0.5436, 0.25, 0.625, 0.25, 0.625, 0.5, 0.5436, 0.5, 0.5436, 0.5, 0.625, 0.5, 0.625, 0.75, 0.5436, 0.75, 0.5436, 0.75, 0.625, 0.75, 0.625, 1.0, 0.5436, 1.0, 0.125, 0.5, 0.375, 0.5, 0.375, 0.75, 0.125, 0.75, 0.625, 0.5, 0.875, 0.5, 0.875, 0.75, 0.625, 0.75, 0.375, 0.75, 0.5436, 0.75, 0.5436, 1.0, 0.375, 1.0, 0.375, 0.5, 0.5436, 0.5, 0.5436, 0.75, 0.375, 0.75, 0.375, 0.25, 0.5436, 0.25, 0.5436, 0.5, 0.375, 0.5, 0.375, 0.0, 0.5436, 0.0, 0.5436, 0.25, 0.375, 0.25])
me_cube_032.use_remesh_fix_poles = True
me_cube_032.use_remesh_preserve_attributes = False
me_cube_032.use_mirror_vertex_groups = False
me_cube_032.update()
me_cube_033 = bpy.data.meshes.new('Cube.033')
me_cube_033.from_pydata([(0.1799, -0.409, -0.2366), (0.1483, -0.4093, 0.2494), (0.1495, 0.5236, -0.3301), (0.1202, 0.4989, -0.1452), (-0.1734, -0.4102, -0.2395), (-0.1496, -0.4103, 0.247), (-0.1476, 0.5226, -0.3325), (-0.1211, 0.4981, -0.1471), (0.2195, 0.1594, -0.323), (0.1014, 0.2667, -0.06342), (-0.2154, 0.1579, -0.3264), (-0.1021, 0.266, -0.06505), (0.22, -0.1252, -0.268), (-0.156, -0.05985, 0.239), (0.1526, -0.05884, 0.2415), (-0.2149, -0.1266, -0.2715)], [], [(8, 9, 3, 2), (2, 3, 7, 6), (15, 13, 5, 4), (4, 5, 1, 0), (12, 15, 4, 0), (13, 14, 1, 5), (7, 3, 9, 11), (2, 6, 10, 8), (6, 7, 11, 10), (12, 14, 9, 8), (0, 1, 14, 12), (11, 9, 14, 13), (8, 10, 15, 12), (10, 11, 13, 15)])
_uv = me_cube_033.uv_layers.new(name='UVMap')
_uv.uv.foreach_set('vector', [0.375, 0.1585, 0.625, 0.1585, 0.625, 0.25, 0.375, 0.25, 0.375, 0.25, 0.625, 0.25, 0.625, 0.5, 0.375, 0.5, 0.375, 0.6708, 0.625, 0.6708, 0.625, 0.75, 0.375, 0.75, 0.375, 0.75, 0.625, 0.75, 0.625, 1.0, 0.375, 1.0, 0.125, 0.6708, 0.375, 0.6708, 0.375, 0.75, 0.125, 0.75, 0.625, 0.6708, 0.875, 0.6708, 0.875, 0.75, 0.625, 0.75, 0.625, 0.5, 0.875, 0.5, 0.875, 0.5915, 0.625, 0.5915, 0.125, 0.5, 0.375, 0.5, 0.375, 0.5915, 0.125, 0.5915, 0.375, 0.5, 0.625, 0.5, 0.625, 0.5915, 0.375, 0.5915, 0.375, 0.07924, 0.625, 0.07924, 0.625, 0.1585, 0.375, 0.1585, 0.375, 0.0, 0.625, 0.0, 0.625, 0.07924, 0.375, 0.07924, 0.625, 0.5915, 0.875, 0.5915, 0.875, 0.6708, 0.625, 0.6708, 0.125, 0.5915, 0.375, 0.5915, 0.375, 0.6708, 0.125, 0.6708, 0.375, 0.5915, 0.625, 0.5915, 0.625, 0.6708, 0.375, 0.6708])
me_cube_033.use_remesh_fix_poles = True
me_cube_033.use_remesh_preserve_attributes = False
me_cube_033.use_mirror_vertex_groups = False
me_cube_033.update()
arm_armature = bpy.data.armatures.new('Armature')  # bones are not reproduced

# ---- objects
ob_light = bpy.data.objects.new('Light', light_light)
ob_camera = bpy.data.objects.new('Camera', cam_camera)
ob_cube_001 = bpy.data.objects.new('Cube.001', me_cube_001)
ob_cube = bpy.data.objects.new('Cube', me_cube_002)
ob_cube_002 = bpy.data.objects.new('Cube.002', me_cube_004)
ob_icosphere = bpy.data.objects.new('Icosphere', me_icosphere)
ob_cube_005 = bpy.data.objects.new('Cube.005', me_cube_007)
ob_cube_003 = bpy.data.objects.new('Cube.003', me_cube_012)
ob_cube_007 = bpy.data.objects.new('Cube.007', me_cube_013)
ob_cube_008 = bpy.data.objects.new('Cube.008', me_cube_014)
ob_cube_010 = bpy.data.objects.new('Cube.010', me_cube_016)
ob_icosphere_002 = bpy.data.objects.new('Icosphere.002', me_icosphere_002)
ob_cube_011 = bpy.data.objects.new('Cube.011', me_cube_017)
ob_cube_012 = bpy.data.objects.new('Cube.012', me_cube_018)
ob_cube_015 = bpy.data.objects.new('Cube.015', me_cube_021)
ob_cube_016 = bpy.data.objects.new('Cube.016', me_cube_022)
ob_icosphere_004 = bpy.data.objects.new('Icosphere.004', me_icosphere_004)
ob_icosphere_001 = bpy.data.objects.new('Icosphere.001', me_icosphere_005)
ob_cube_004 = bpy.data.objects.new('Cube.004', me_cube_027)
ob_cube_006 = bpy.data.objects.new('Cube.006', me_cube_028)
ob_cube_017 = bpy.data.objects.new('Cube.017', me_cube_029)
ob_cube_018 = bpy.data.objects.new('Cube.018', me_cube_030)
ob_icosphere_005 = bpy.data.objects.new('Icosphere.005', me_icosphere_006)
ob_cube_009 = bpy.data.objects.new('Cube.009', me_cube_031)
ob_icosphere_003 = bpy.data.objects.new('Icosphere.003', me_icosphere_007)
ob_cube_013 = bpy.data.objects.new('Cube.013', me_cube_032)
ob_cube_014 = bpy.data.objects.new('Cube.014', me_cube_033)
ob_armature = bpy.data.objects.new('Armature', arm_armature)
ob_empty = bpy.data.objects.new('Empty', None)
ob_empty_001 = bpy.data.objects.new('Empty.001', None)
ob_empty_002 = bpy.data.objects.new('Empty.002', None)

# ---- transforms, parenting, visibility, modifiers, constraints
ob_light.location = (4.076, 1.005, 5.904)
ob_light.rotation_euler = (0.6503, 0.05522, 1.866)
ob_light.lock_rotations_4d = False
ob_light.empty_display_type = 'ARROWS'
ob_light.color = (0.0, 0.0, 0.0, 0.0)
ob_light.lineart.crease_threshold = 0.0
ob_camera.location = (10.04, -10.27, 8.695)
ob_camera.rotation_euler = (1.268, -0.07725, 0.7753)
ob_camera.scale = (1.624, 1.135, 1.472)
ob_camera.lock_rotations_4d = False
ob_camera.empty_display_type = 'ARROWS'
ob_camera.color = (0.0, 0.0, 0.0, 0.0)
ob_camera.display_type = 'WIRE'
ob_camera.lineart.crease_threshold = 0.0
ob_cube_001.parent = ob_armature
ob_cube_001.matrix_parent_inverse = Matrix(((0.9999, 0.0009125, 0.01368, -0.1645), (-0.01228, 0.5039, 0.8637, -5.893), (-0.006107, -0.8638, 0.5039, -3.32), (0.0, -0.0, -0.0, 1.0)))
ob_cube_001.location = (0.06407, -0.07245, 6.403)
ob_cube_001.lineart.crease_threshold = 0.0
ob_cube.parent = ob_armature
ob_cube.matrix_parent_inverse = Matrix(((0.9999, -0.005892, 0.01289, -0.1611), (-0.009387, 0.406, 0.9138, -5.567), (-0.01062, -0.9139, 0.4059, -2.723), (0.0, -0.0, -0.0, 1.0)))
ob_cube.location = (0.06978, -0.3271, 5.959)
ob_cube.lineart.crease_threshold = 0.0
ob_cube_002.parent = ob_armature
ob_cube_002.matrix_parent_inverse = Matrix(((0.9999, 8.131e-05, 0.01196, -0.1533), (-0.01186, -0.1252, 0.9921, -5.805), (0.001578, -0.9921, -0.1252, 0.3247), (-0.0, 0.0, -0.0, 1.0)))
ob_cube_002.location = (0.08464, -0.2495, 5.183)
ob_cube_002.lineart.crease_threshold = 0.0
ob_icosphere.parent = ob_armature
ob_icosphere.matrix_parent_inverse = Matrix(((-0.9524, -0.0001379, 0.3047, -2.224), (-0.3045, 0.03616, -0.9518, 3.157), (-0.01089, -0.9993, -0.03449, -0.2398), (0.0, 0.0, -0.0, 1.0)))
ob_icosphere.location = (-0.8364, -0.3754, 4.682)
ob_icosphere.lineart.crease_threshold = 0.0
ob_cube_005.parent = ob_armature
ob_cube_005.matrix_parent_inverse = Matrix(((-0.9524, -0.0001379, 0.3047, -2.224), (-0.3045, 0.03616, -0.9518, 3.157), (-0.01089, -0.9993, -0.03449, -0.2398), (0.0, 0.0, -0.0, 1.0)))
ob_cube_005.location = (-1.034, -0.3864, 4.093)
ob_cube_005.lineart.crease_threshold = 0.0
ob_cube_003.parent = ob_armature
ob_cube_003.matrix_parent_inverse = Matrix(((-0.9003, 0.000463, 0.4353, -2.799), (-0.4338, -0.08148, -0.8973, 3.859), (0.03505, -0.9967, 0.07355, -0.7124), (0.0, 0.0, -0.0, 1.0)))
ob_cube_003.location = (-0.6176, -0.3859, 5.148)
ob_cube_003.lineart.crease_threshold = 0.0
ob_cube_007.parent = ob_armature
ob_cube_007.matrix_parent_inverse = Matrix(((1.0, -0.0, 0.0, -0.09204), (-0.0, 1.248e-08, 1.0, -4.633), (-0.0, -1.0, 0.0, -0.2362), (0.0, 0.0, -0.0, 1.0)))
ob_cube_007.location = (0.08646, -0.2289, 4.569)
ob_cube_007.lineart.crease_threshold = 0.0
ob_cube_008.parent = ob_armature
ob_cube_008.matrix_parent_inverse = Matrix(((1.0, 0.0, 0.0, -0.09204), (0.0, -1.192e-07, 1.0, -4.459), (-0.0, -1.0, -1.317e-07, -0.2362), (-0.0, 0.0, -0.0, 1.0)))
ob_cube_008.location = (0.1059, -0.243, 3.961)
ob_cube_008.lineart.crease_threshold = 0.0
ob_cube_010.parent = ob_armature
ob_cube_010.matrix_parent_inverse = Matrix(((-0.9947, -0.004138, 0.103, -0.6451), (-0.1, -0.2013, -0.9744, 2.295), (0.02477, -0.9795, 0.1998, -0.9983), (-0.0, 0.0, -0.0, 1.0)))
ob_cube_010.location = (-0.2876, -0.3201, 3.291)
ob_cube_010.lineart.crease_threshold = 0.0
ob_icosphere_002.parent = ob_armature
ob_icosphere_002.matrix_parent_inverse = Matrix(((-0.9996, 0.0001678, 0.02669, -0.4539), (-0.02664, 0.05362, -0.9982, 0.6789), (-0.001599, -0.9986, -0.0536, -0.3843), (0.0, 0.0, -0.0, 1.0)))
ob_icosphere_002.location = (-0.3916, -0.4591, 2.486)
ob_icosphere_002.lineart.crease_threshold = 0.0
ob_cube_011.parent = ob_armature
ob_cube_011.matrix_parent_inverse = Matrix(((-0.9996, 0.0001678, 0.02669, -0.4539), (-0.02664, 0.05362, -0.9982, 0.6789), (-0.001599, -0.9986, -0.0536, -0.3843), (0.0, 0.0, -0.0, 1.0)))
ob_cube_011.location = (-0.4165, -0.5365, 1.598)
ob_cube_011.lineart.crease_threshold = 0.0
ob_cube_012.parent = ob_armature
ob_cube_012.matrix_parent_inverse = Matrix(((-0.9999, -0.003536, 0.01564, -0.4482), (-0.01065, 0.8755, -0.4832, 0.03048), (-0.01198, -0.4833, -0.8754, 0.3775), (0.0, 0.0, -0.0, 1.0)))
ob_cube_012.location = (-0.4286, -0.2052, 0.5946)
ob_cube_012.lineart.crease_threshold = 0.0
ob_cube_015.parent = ob_armature
ob_cube_015.matrix_parent_inverse = Matrix(((-0.9031, 0.002885, 0.4295, -2.624), (-0.4294, 0.02208, -0.9029, 2.371), (-0.01209, -0.9998, -0.0187, -0.2993), (0.0, 0.0, -0.0, 1.0)))
ob_cube_015.location = (-1.29, -0.3824, 3.435)
ob_cube_015.lineart.crease_threshold = 0.0
ob_cube_016.parent = ob_armature
ob_cube_016.matrix_parent_inverse = Matrix(((-0.9031, 0.002885, 0.4295, -2.624), (-0.4294, 0.02208, -0.9029, 2.371), (-0.01209, -0.9998, -0.0187, -0.2993), (0.0, 0.0, -0.0, 1.0)))
ob_cube_016.location = (-1.222, -0.2032, 3.523)
ob_cube_016.lineart.crease_threshold = 0.0
ob_icosphere_004.parent = ob_armature
ob_icosphere_004.matrix_parent_inverse = Matrix(((-0.9003, 0.000463, 0.4353, -2.799), (-0.4338, -0.08148, -0.8973, 3.859), (0.03505, -0.9967, 0.07355, -0.7124), (0.0, 0.0, -0.0, 1.0)))
ob_icosphere_004.location = (-0.3808, -0.3962, 5.579)
ob_icosphere_004.lineart.crease_threshold = 0.0
ob_icosphere_001.parent = ob_armature
ob_icosphere_001.matrix_parent_inverse = Matrix(((-0.9524, 0.02298, -0.3039, 2.386), (0.3045, 0.03616, -0.9518, 3.086), (-0.01089, -0.9991, -0.04144, -0.1879), (0.0, -0.0, 0.0, 1.0)))
ob_icosphere_001.location = (0.9112, -0.3754, 4.682)
ob_icosphere_001.lineart.crease_threshold = 0.0
ob_cube_004.parent = ob_armature
ob_cube_004.matrix_parent_inverse = Matrix(((-0.9524, 0.02298, -0.3039, 2.386), (0.3045, 0.03616, -0.9518, 3.086), (-0.01089, -0.9991, -0.04144, -0.1879), (0.0, -0.0, 0.0, 1.0)))
ob_cube_004.location = (1.109, -0.3864, 4.093)
ob_cube_004.lineart.crease_threshold = 0.0
ob_cube_006.parent = ob_armature
ob_cube_006.matrix_parent_inverse = Matrix(((-0.9003, -0.07794, -0.4282, 2.88), (0.4338, -0.08148, -0.8973, 3.767), (0.03505, -0.9936, 0.1072, -0.9317), (-0.0, 0.0, -0.0, 1.0)))
ob_cube_006.location = (0.6924, -0.3859, 5.148)
ob_cube_006.lineart.crease_threshold = 0.0
ob_cube_017.parent = ob_armature
ob_cube_017.matrix_parent_inverse = Matrix(((-0.9031, 0.02388, -0.4289, 2.777), (0.4294, 0.02208, -0.9029, 2.28), (-0.01209, -0.9995, -0.03019, -0.2275), (0.0, -0.0, 0.0, 1.0)))
ob_cube_017.location = (1.365, -0.3824, 3.435)
ob_cube_017.lineart.crease_threshold = 0.0
ob_cube_018.parent = ob_armature
ob_cube_018.matrix_parent_inverse = Matrix(((-0.9031, 0.02388, -0.4289, 2.777), (0.4294, 0.02208, -0.9029, 2.28), (-0.01209, -0.9995, -0.03019, -0.2275), (0.0, -0.0, 0.0, 1.0)))
ob_cube_018.location = (1.297, -0.2032, 3.523)
ob_cube_018.lineart.crease_threshold = 0.0
ob_icosphere_005.parent = ob_armature
ob_icosphere_005.matrix_parent_inverse = Matrix(((-0.9003, -0.07794, -0.4282, 2.88), (0.4338, -0.08148, -0.8973, 3.767), (0.03505, -0.9936, 0.1072, -0.9317), (-0.0, 0.0, -0.0, 1.0)))
ob_icosphere_005.location = (0.4556, -0.3962, 5.579)
ob_icosphere_005.lineart.crease_threshold = 0.0
ob_cube_009.parent = ob_armature
ob_cube_009.matrix_parent_inverse = Matrix(((-0.9947, -0.04461, -0.09291, 0.7624), (0.1, -0.2013, -0.9744, 2.258), (0.02477, -0.9785, 0.2047, -1.029), (-0.0, 0.0, -0.0, 1.0)))
ob_cube_009.location = (0.4528, -0.3146, 3.311)
ob_cube_009.lineart.crease_threshold = 0.0
ob_icosphere_003.parent = ob_armature
ob_icosphere_003.matrix_parent_inverse = Matrix(((-0.9996, 0.003034, -0.02652, 0.6251), (0.02664, 0.05362, -0.9982, 0.6543), (-0.001607, -0.9986, -0.05368, -0.3837), (0.0, -0.0, 0.0, 1.0)))
ob_icosphere_003.location = (0.5576, -0.4531, 2.506)
ob_icosphere_003.lineart.crease_threshold = 0.0
ob_cube_013.parent = ob_armature
ob_cube_013.matrix_parent_inverse = Matrix(((-0.9996, 0.003034, -0.02652, 0.6251), (0.02664, 0.05362, -0.9982, 0.6543), (-0.001607, -0.9986, -0.05368, -0.3837), (0.0, -0.0, 0.0, 1.0)))
ob_cube_013.location = (0.5708, -0.5274, 1.619)
ob_cube_013.lineart.crease_threshold = 0.0
ob_cube_014.parent = ob_armature
ob_cube_014.matrix_parent_inverse = Matrix(((-0.9999, 0.01512, 0.005343, 0.6096), (0.01065, 0.8755, -0.4832, 0.01894), (-0.01198, -0.4831, -0.8755, 0.3726), (0.0, -0.0, 0.0, 1.0)))
ob_cube_014.location = (0.5828, -0.1969, 0.615)
ob_cube_014.lineart.crease_threshold = 0.0
ob_armature.location = (0.09204, 0.1663, 3.996)
ob_armature.show_in_front = True
ob_armature.lineart.crease_threshold = 0.0
ob_empty.location = (4.704, 1.997, 3.646)
ob_empty.rotation_euler = (1.571, 0.0, 0.0)
ob_empty.scale = (2.556, 2.556, 2.556)
ob_empty.empty_display_type = 'IMAGE'
ob_empty.empty_display_size = 5.0
ob_empty.lineart.crease_threshold = 0.0
ob_empty_001.location = (6.399, 1.099, 3.634)
ob_empty_001.rotation_euler = (1.571, -0.0, 1.571)
ob_empty_001.scale = (2.556, 2.556, 2.556)
ob_empty_001.empty_display_type = 'IMAGE'
ob_empty_001.empty_display_size = 5.0
ob_empty_001.lineart.crease_threshold = 0.0
ob_empty_002.location = (5.74, 1.997, 3.616)
ob_empty_002.rotation_euler = (1.571, 0.0, 0.0)
ob_empty_002.scale = (2.556, 2.556, 2.556)
ob_empty_002.empty_display_type = 'IMAGE'
ob_empty_002.empty_display_size = 5.0
ob_empty_002.lineart.crease_threshold = 0.0

# ---- collection membership
col_collection.objects.link(ob_light)
col_collection.objects.link(ob_camera)
col_collection.objects.link(ob_cube_001)
col_collection.objects.link(ob_cube)
col_collection.objects.link(ob_cube_002)
col_collection.objects.link(ob_icosphere)
col_collection.objects.link(ob_cube_005)
col_collection.objects.link(ob_cube_003)
col_collection.objects.link(ob_cube_007)
col_collection.objects.link(ob_cube_008)
col_collection.objects.link(ob_cube_010)
col_collection.objects.link(ob_icosphere_002)
col_collection.objects.link(ob_cube_011)
col_collection.objects.link(ob_cube_012)
col_collection.objects.link(ob_cube_015)
col_collection.objects.link(ob_cube_016)
col_collection.objects.link(ob_icosphere_004)
col_collection.objects.link(ob_icosphere_001)
col_collection.objects.link(ob_cube_004)
col_collection.objects.link(ob_cube_006)
col_collection.objects.link(ob_cube_017)
col_collection.objects.link(ob_cube_018)
col_collection.objects.link(ob_icosphere_005)
col_collection.objects.link(ob_cube_009)
col_collection.objects.link(ob_icosphere_003)
col_collection.objects.link(ob_cube_013)
col_collection.objects.link(ob_cube_014)
col_collection.objects.link(ob_armature)
col_background.objects.link(ob_empty)
col_background.objects.link(ob_empty_001)
col_background.objects.link(ob_empty_002)

# ---- scene / render settings (as saved in the file)
scene.camera = ob_camera
scene.frame_start = 1; scene.frame_end = 250; scene.frame_set(39)
scene.render.engine = 'BLENDER_EEVEE_NEXT'
scene.cycles.use_denoising = False
scene.cycles.samples = 128
scene.cycles.sampling_pattern = 'TABULATED_SOBOL'
scene.cycles.use_adaptive_sampling = False
scene.cycles.use_light_tree = False
scene.view_settings.view_transform = 'Filmic'
bpy.context.view_layer.update()
